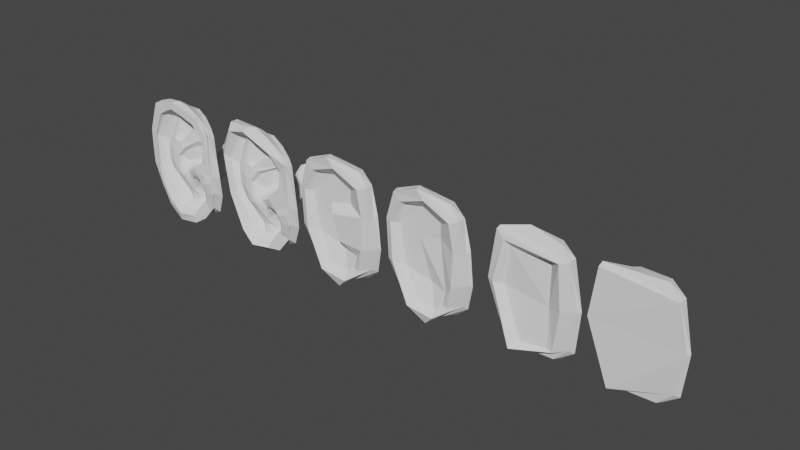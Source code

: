 # Source: Ear.blend  (saved by Blender 3.0.42; exported with 4.5.12 LTS)
import bpy
from mathutils import Matrix  # noqa: F401  (used for matrix-valued properties, if any)

bpy.ops.wm.read_factory_settings(use_empty=True)
scene = bpy.context.scene
scene.name = 'Scene'

# ---- collections
col_collection = bpy.data.collections.new('Collection'); scene.collection.children.link(col_collection)

# ---- world
world_world = bpy.data.worlds.new('World'); scene.world = world_world
world_world.use_nodes = True; world_world.node_tree.nodes.clear()
_N = world_world.node_tree.nodes; _L = world_world.node_tree.links
n0 = _N.new('ShaderNodeOutputWorld'); n0.name = 'World Output'; n0.location = (300, 300)
n1 = _N.new('ShaderNodeBackground'); n1.name = 'Background'; n1.location = (10, 300)
n1.inputs[0].default_value = (0.05088, 0.05088, 0.05088, 1.0)
_L.new(n1.outputs[0], n0.inputs[0])
n0.is_active_output = True
world_world.color = (0.05088, 0.05088, 0.05088)
world_world.use_sun_shadow = False
world_world.sun_shadow_jitter_overblur = 0.0

# ---- meshes
me_cube_001 = bpy.data.meshes.new('Cube.001')
me_cube_001.from_pydata([(0.2903, -0.07646, -0.813), (0.4606, -0.09839, 0.799), (0.5506, -0.1191, -0.6849), (0.7484, -0.1874, 0.805), (0.4075, 0.003937, 0.7754), (-0.2916, -0.08976, -0.6111), (0.3775, 0.04192, -0.7657), (-0.206, -0.0986, 0.656), (0.5158, -0.3148, -0.7259), (-0.2029, -0.2195, 0.6443), (-0.2332, -0.1451, -0.5714), (0.7482, -0.3237, 0.7992), (0.7418, -0.2567, 0.8386), (0.5474, -0.2213, -0.7234), (-0.04042, -0.151, -0.7621), (-0.0264, -0.1561, 0.8123), (-0.09093, -0.04247, -0.7916), (-6.94e-05, -0.04533, 0.7936), (0.576, -0.1971, 0.03832), (0.8213, -0.1388, 0.1084), (0.8198, -0.3486, 0.1477), (-0.3382, -0.1818, 0.00766), (0.664, 0.0103, -0.02984), (-0.3697, -0.1481, 0.02489), (0.8421, -0.245, 0.1272)], [], [(3, 12, 24, 19), (14, 10, 5, 16), (9, 7, 23, 21), (10, 21, 23, 5), (13, 8, 10, 14), (2, 19, 24, 13), (15, 17, 7, 9), (18, 1, 3, 19), (24, 20, 8, 13), (24, 12, 11, 20), (12, 15, 9, 11), (12, 3, 1, 15), (13, 14, 0, 2), (1, 4, 17, 15), (0, 14, 16, 6), (1, 18, 22, 4), (0, 18, 19, 2), (18, 0, 6, 22), (9, 21, 20, 11), (8, 20, 21, 10)])
_uv = me_cube_001.uv_layers.new(name='UVMap')
_uv.uv.foreach_set('vector', [0.5422, 0.778, 0.5181, 0.7966, 0.5248, 0.5402, 0.5683, 0.5378, 0.2675, 0.6824, 0.3792, 0.6402, 0.4043, 0.6718, 0.295, 0.7319, 0.4708, 0.1397, 0.5179, 0.1181, 0.5179, 0.405, 0.4946, 0.4071, 0.3792, 0.6402, 0.4946, 0.4071, 0.5179, 0.405, 0.4043, 0.6718, 0.06797, 0.5854, 0.1013, 0.5659, 0.3792, 0.6402, 0.2675, 0.6824, 0.6381, 0.2478, 0.5683, 0.5378, 0.5248, 0.5402, 0.6064, 0.2227, 0.4314, 0.04602, 0.4715, 0.01132, 0.5179, 0.1181, 0.4708, 0.1397, 0.6633, 0.5139, 0.6535, 0.8376, 0.5422, 0.778, 0.5683, 0.5378, 0.0001139, 0.2404, 0.05097, 0.2404, 0.1013, 0.5659, 0.06797, 0.5854, 0.0001139, 0.2404, 0.1283, 0.0001139, 0.1363, 0.0317, 0.05097, 0.2404, 0.1283, 0.0001139, 0.4314, 0.04602, 0.4708, 0.1397, 0.1363, 0.0317, 0.5181, 0.7966, 0.5422, 0.778, 0.6535, 0.8376, 0.7681, 0.9999, 0.6064, 0.2227, 0.7455, 0.003414, 0.7254, 0.1546, 0.6381, 0.2478, 0.6535, 0.8376, 0.7015, 0.8311, 0.7918, 0.9654, 0.7681, 0.9999, 0.7254, 0.1546, 0.7455, 0.003414, 0.7918, 0.0001139, 0.7711, 0.1997, 0.6535, 0.8376, 0.6633, 0.5139, 0.7554, 0.4965, 0.7015, 0.8311, 0.7254, 0.1546, 0.6633, 0.5139, 0.5683, 0.5378, 0.6381, 0.2478, 0.6633, 0.5139, 0.7254, 0.1546, 0.7711, 0.1997, 0.7554, 0.4965, 0.4708, 0.1397, 0.4946, 0.4071, 0.05097, 0.2404, 0.1363, 0.0317, 0.1013, 0.5659, 0.05097, 0.2404, 0.4946, 0.4071, 0.3792, 0.6402])
me_cube_001.use_remesh_fix_poles = True
me_cube_001.use_remesh_preserve_attributes = False
me_cube_001.update()
me_cube_004 = bpy.data.meshes.new('Cube.004')
me_cube_004.from_pydata([(0.2903, -0.07646, -0.813), (0.4113, -0.1121, 0.8901), (0.5506, -0.1191, -0.6849), (0.7484, -0.1874, 0.805), (-0.06071, -0.234, -0.6238), (-0.08858, -0.2759, 0.6117), (0.4541, -0.4045, -0.6922), (0.635, -0.3369, 0.7107), (0.4075, 0.003937, 0.7754), (-0.2916, -0.08976, -0.6111), (0.3775, 0.04192, -0.7657), (-0.206, -0.0986, 0.656), (0.5158, -0.3148, -0.7259), (-0.2029, -0.2195, 0.6443), (-0.2332, -0.1451, -0.5714), (0.7475, -0.3182, 0.8125), (0.3649, -0.284, -0.6108), (0.06638, -0.1563, 0.5237), (0.02172, -0.2183, -0.6064), (0.5698, -0.2673, 0.6211), (0.7418, -0.2567, 0.8386), (0.5474, -0.2213, -0.7234), (-0.04042, -0.151, -0.7621), (-0.0264, -0.1561, 0.8123), (-0.09093, -0.04247, -0.7916), (-6.94e-05, -0.04533, 0.7936), (0.576, -0.1971, 0.03832), (0.8213, -0.1388, 0.1084), (0.8198, -0.3486, 0.1477), (-0.3382, -0.1818, 0.00766), (0.664, 0.0103, -0.02984), (-0.3697, -0.1481, 0.02489), (0.7378, -0.3745, 0.1264), (-0.1395, -0.2533, -0.03509), (0.6529, -0.2461, 0.07597), (0.05183, -0.1779, -0.06057), (0.8421, -0.245, 0.1272)], [], [(6, 4, 14, 12), (6, 32, 34, 16), (3, 20, 36, 27), (22, 14, 9, 24), (13, 11, 31, 29), (14, 29, 31, 9), (21, 12, 14, 22), (2, 27, 36, 21), (5, 17, 19, 7), (32, 6, 12, 28), (23, 25, 11, 13), (5, 33, 35, 17), (26, 1, 3, 27), (7, 32, 28, 15), (4, 33, 29, 14), (5, 7, 15, 13), (32, 7, 19, 34), (16, 34, 35, 18), (33, 5, 13, 29), (19, 17, 35, 34), (4, 6, 16, 18), (36, 28, 12, 21), (36, 20, 15, 28), (20, 23, 13, 15), (20, 3, 1, 23), (21, 22, 0, 2), (1, 8, 25, 23), (0, 22, 24, 10), (1, 26, 30, 8), (35, 33, 4, 18), (0, 26, 27, 2), (26, 0, 10, 30)])
_uv = me_cube_004.uv_layers.new(name='UVMap')
_uv.uv.foreach_set('vector', [0.1317, 0.5613, 0.3092, 0.6164, 0.3885, 0.6541, 0.09687, 0.5889, 0.1317, 0.5613, 0.08032, 0.2726, 0.1387, 0.3003, 0.1802, 0.5395, 0.5905, 0.7983, 0.5688, 0.8175, 0.5493, 0.5635, 0.5926, 0.5589, 0.2783, 0.6971, 0.3885, 0.6541, 0.4128, 0.687, 0.3042, 0.7447, 0.4999, 0.1399, 0.549, 0.1165, 0.549, 0.4157, 0.5253, 0.4171, 0.3885, 0.6541, 0.5253, 0.4171, 0.549, 0.4157, 0.4128, 0.687, 0.06222, 0.6103, 0.09687, 0.5889, 0.3885, 0.6541, 0.2783, 0.6971, 0.659, 0.2576, 0.5926, 0.5589, 0.5493, 0.5635, 0.6257, 0.2329, 0.4491, 0.1524, 0.3748, 0.1918, 0.2034, 0.12, 0.1829, 0.07507, 0.08032, 0.2726, 0.1317, 0.5613, 0.09687, 0.5889, 0.0499, 0.2567, 0.4564, 0.04246, 0.4979, 0.005032, 0.549, 0.1165, 0.4999, 0.1399, 0.4491, 0.1524, 0.4349, 0.4109, 0.3518, 0.3992, 0.3748, 0.1918, 0.6957, 0.5326, 0.6919, 0.8677, 0.5905, 0.7983, 0.5926, 0.5589, 0.1829, 0.07507, 0.08032, 0.2726, 0.0499, 0.2567, 0.1518, 0.02844, 0.3092, 0.6164, 0.4349, 0.4109, 0.5253, 0.4171, 0.3885, 0.6541, 0.4491, 0.1524, 0.1829, 0.07507, 0.1518, 0.02844, 0.4999, 0.1399, 0.08032, 0.2726, 0.1829, 0.07507, 0.2034, 0.12, 0.1387, 0.3003, 0.1802, 0.5395, 0.1387, 0.3003, 0.3518, 0.3992, 0.2858, 0.5902, 0.4349, 0.4109, 0.4491, 0.1524, 0.4999, 0.1399, 0.5253, 0.4171, 0.2034, 0.12, 0.3748, 0.1918, 0.3518, 0.3992, 0.1387, 0.3003, 0.3092, 0.6164, 0.1317, 0.5613, 0.1802, 0.5395, 0.2858, 0.5902, 0.0001147, 0.2527, 0.0499, 0.2567, 0.09687, 0.5889, 0.06222, 0.6103, 0.0001147, 0.2527, 0.1436, 0.0001147, 0.1518, 0.02844, 0.0499, 0.2567, 0.1436, 0.0001147, 0.4564, 0.04246, 0.4999, 0.1399, 0.1518, 0.02844, 0.5688, 0.8175, 0.5905, 0.7983, 0.6919, 0.8677, 0.7811, 0.9999, 0.6257, 0.2329, 0.7601, 0.00502, 0.7445, 0.16, 0.659, 0.2576, 0.6919, 0.8677, 0.739, 0.8346, 0.8072, 0.9676, 0.7811, 0.9999, 0.7445, 0.16, 0.7601, 0.00502, 0.8072, 0.0001147, 0.7928, 0.2046, 0.6919, 0.8677, 0.6957, 0.5326, 0.7867, 0.5123, 0.739, 0.8346, 0.3518, 0.3992, 0.4349, 0.4109, 0.3092, 0.6164, 0.2858, 0.5902, 0.7445, 0.16, 0.6957, 0.5326, 0.5926, 0.5589, 0.659, 0.2576, 0.6957, 0.5326, 0.7445, 0.16, 0.7928, 0.2046, 0.7867, 0.5123])
me_cube_004.use_remesh_fix_poles = True
me_cube_004.use_remesh_preserve_attributes = False
me_cube_004.update()
me_cube_003 = bpy.data.meshes.new('Cube.003')
me_cube_003.from_pydata([(0.2903, -0.07646, -0.813), (0.4113, -0.1121, 0.8901), (0.5506, -0.1191, -0.6849), (0.7484, -0.1874, 0.805), (-0.06071, -0.234, -0.6238), (-0.08858, -0.2759, 0.6117), (0.4541, -0.4045, -0.6922), (0.635, -0.3369, 0.7107), (0.5177, -0.1964, -0.2831), (0.6343, -0.1978, 0.3598), (0.8516, -0.1456, 0.4073), (0.7909, -0.1319, -0.1906), (0.7715, -0.3551, 0.393), (0.7041, -0.3939, -0.1403), (-0.1382, -0.2408, 0.2041), (-0.1409, -0.2659, -0.2743), (0.6792, -0.004859, 0.2717), (0.4075, 0.003937, 0.7754), (-0.3936, -0.1468, -0.2205), (-0.2916, -0.08976, -0.6111), (0.3775, 0.04192, -0.7657), (-0.206, -0.0986, 0.656), (0.6488, 0.02545, -0.3314), (-0.3459, -0.1493, 0.2703), (0.3325, -0.1361, -0.8474), (0.4841, -0.1434, 0.9104), (0.1061, -0.335, -0.7956), (0.2681, -0.3289, 0.8291), (0.5713, -0.2292, -0.2371), (0.6704, -0.2224, 0.3792), (0.7918, -0.3609, -0.1257), (0.5158, -0.3148, -0.7259), (0.2308, -0.3008, -0.9241), (0.3733, -0.3274, 0.9652), (-0.2029, -0.2195, 0.6443), (-0.357, -0.1688, -0.2096), (-0.2332, -0.1451, -0.5714), (0.7475, -0.3182, 0.8125), (0.8478, -0.3364, 0.4212), (-0.3195, -0.1949, 0.2249), (0.2428, -0.1553, -0.3728), (-0.01359, -0.2001, -0.421), (0.4111, -0.2076, 0.2522), (0.1173, -0.1558, 0.2998), (0.598, -0.2452, -0.2135), (0.7078, -0.247, 0.3655), (0.1197, -0.2503, -0.6879), (0.3728, -0.19, 0.6673), (0.3649, -0.284, -0.6108), (0.1119, -0.161, 0.5052), (0.02172, -0.2183, -0.6064), (0.6038, -0.252, 0.6782), (0.7418, -0.2567, 0.8386), (0.5474, -0.2213, -0.7234), (-0.04042, -0.151, -0.7621), (-0.0264, -0.1561, 0.8123), (0.8197, -0.2563, -0.1628), (0.8645, -0.2337, 0.4172), (-0.09093, -0.04247, -0.7916), (-6.94e-05, -0.04533, 0.7936), (0.3999, -0.2209, 0.9611), (0.2712, -0.2015, -0.9392)], [], [(29, 25, 3, 10), (15, 4, 50, 41), (57, 52, 37, 38), (54, 36, 19, 58), (61, 32, 36, 54), (1, 9, 16, 17), (8, 0, 20, 22), (60, 25, 1, 55), (53, 56, 30, 31), (24, 28, 11, 2), (28, 29, 10, 11), (56, 57, 38, 30), (55, 59, 21, 34), (52, 3, 25, 60), (35, 39, 23, 18), (9, 8, 22, 16), (36, 35, 18, 19), (39, 34, 21, 23), (8, 9, 29, 28), (0, 8, 28, 24), (5, 14, 43, 49), (7, 27, 47, 51), (27, 5, 49, 47), (9, 1, 25, 29), (13, 6, 31, 30), (6, 26, 32, 31), (5, 27, 33, 34), (4, 15, 35, 36), (7, 12, 38, 37), (12, 13, 30, 38), (14, 5, 34, 39), (15, 14, 39, 35), (26, 4, 36, 32), (27, 7, 37, 33), (42, 47, 49, 43), (46, 40, 41, 50), (44, 45, 42, 40), (48, 44, 40, 46), (45, 51, 47, 42), (6, 13, 44, 48), (43, 14, 15, 41), (12, 7, 51, 45), (41, 40, 42, 43), (26, 6, 48, 46), (4, 26, 46, 50), (13, 12, 45, 44), (53, 31, 32, 61), (2, 53, 61, 24), (37, 52, 60, 33), (1, 17, 59, 55), (11, 10, 57, 56), (2, 11, 56, 53), (33, 60, 55, 34), (24, 61, 54, 0), (0, 54, 58, 20), (10, 3, 52, 57)])
_uv = me_cube_003.uv_layers.new(name='UVMap')
_uv.uv.foreach_set('vector', [0.7128, 0.6773, 0.7475, 0.8955, 0.6606, 0.8336, 0.6319, 0.6868, 0.4564, 0.5588, 0.3897, 0.7003, 0.3555, 0.6765, 0.3905, 0.6067, 0.004337, 0.2273, 0.1114, 0.06138, 0.1226, 0.08826, 0.05357, 0.2402, 0.3837, 0.7719, 0.4834, 0.7035, 0.5136, 0.7311, 0.4209, 0.813, 0.2421, 0.8258, 0.2561, 0.7816, 0.4834, 0.7035, 0.3837, 0.7719, 0.7782, 0.8976, 0.7308, 0.6701, 0.8088, 0.6356, 0.8205, 0.8526, 0.7495, 0.4058, 0.8154, 0.1507, 0.8566, 0.21, 0.8537, 0.4099, 0.7536, 0.9414, 0.7475, 0.8955, 0.7782, 0.8976, 0.9141, 0.9999, 0.1085, 0.7424, 0.0001281, 0.4936, 0.04604, 0.4728, 0.1438, 0.7197, 0.7765, 0.1409, 0.7284, 0.4278, 0.6357, 0.4537, 0.6988, 0.2551, 0.7284, 0.4278, 0.7128, 0.6773, 0.6319, 0.6868, 0.6357, 0.4537, 0.0001281, 0.4936, 0.004337, 0.2273, 0.05357, 0.2402, 0.04604, 0.4728, 0.448, 0.07875, 0.4841, 0.03885, 0.5439, 0.1406, 0.5004, 0.1709, 0.6418, 0.8571, 0.6606, 0.8336, 0.7475, 0.8955, 0.7536, 0.9414, 0.5633, 0.5458, 0.5582, 0.3485, 0.5824, 0.327, 0.5824, 0.5535, 0.7308, 0.6701, 0.7495, 0.4058, 0.8537, 0.4099, 0.8088, 0.6356, 0.4834, 0.7035, 0.5633, 0.5458, 0.5824, 0.5535, 0.5136, 0.7311, 0.5582, 0.3485, 0.5004, 0.1709, 0.5439, 0.1406, 0.5824, 0.327, 0.7495, 0.4058, 0.7308, 0.6701, 0.7128, 0.6773, 0.7284, 0.4278, 0.8154, 0.1507, 0.7495, 0.4058, 0.7284, 0.4278, 0.7765, 0.1409, 0.4496, 0.187, 0.4749, 0.3556, 0.3652, 0.3148, 0.364, 0.2366, 0.1634, 0.138, 0.3064, 0.102, 0.2687, 0.1785, 0.1846, 0.1694, 0.3064, 0.102, 0.4496, 0.187, 0.364, 0.2366, 0.2687, 0.1785, 0.7308, 0.6701, 0.7782, 0.8976, 0.7475, 0.8955, 0.7128, 0.6773, 0.08426, 0.481, 0.1804, 0.6912, 0.1438, 0.7197, 0.04604, 0.4728, 0.1804, 0.6912, 0.293, 0.7346, 0.2561, 0.7816, 0.1438, 0.7197, 0.4496, 0.187, 0.3064, 0.102, 0.2716, 0.0497, 0.5004, 0.1709, 0.3897, 0.7003, 0.4564, 0.5588, 0.5633, 0.5458, 0.4834, 0.7035, 0.1634, 0.138, 0.08423, 0.257, 0.05357, 0.2402, 0.1226, 0.08826, 0.08423, 0.257, 0.08426, 0.481, 0.04604, 0.4728, 0.05357, 0.2402, 0.4749, 0.3556, 0.4496, 0.187, 0.5004, 0.1709, 0.5582, 0.3485, 0.4564, 0.5588, 0.4749, 0.3556, 0.5582, 0.3485, 0.5633, 0.5458, 0.293, 0.7346, 0.3897, 0.7003, 0.4834, 0.7035, 0.2561, 0.7816, 0.3064, 0.102, 0.1634, 0.138, 0.1226, 0.08826, 0.2716, 0.0497, 0.2473, 0.3298, 0.2687, 0.1785, 0.364, 0.2366, 0.3652, 0.3148, 0.3073, 0.6941, 0.293, 0.568, 0.3905, 0.6067, 0.3555, 0.6765, 0.1614, 0.5014, 0.135, 0.2772, 0.2473, 0.3298, 0.293, 0.568, 0.229, 0.6536, 0.1614, 0.5014, 0.293, 0.568, 0.3073, 0.6941, 0.135, 0.2772, 0.1846, 0.1694, 0.2687, 0.1785, 0.2473, 0.3298, 0.1804, 0.6912, 0.08426, 0.481, 0.1614, 0.5014, 0.229, 0.6536, 0.3652, 0.3148, 0.4749, 0.3556, 0.4564, 0.5588, 0.3905, 0.6067, 0.08423, 0.257, 0.1634, 0.138, 0.1846, 0.1694, 0.135, 0.2772, 0.3905, 0.6067, 0.293, 0.568, 0.2473, 0.3298, 0.3652, 0.3148, 0.293, 0.7346, 0.1804, 0.6912, 0.229, 0.6536, 0.3073, 0.6941, 0.3897, 0.7003, 0.293, 0.7346, 0.3073, 0.6941, 0.3555, 0.6765, 0.08426, 0.481, 0.08423, 0.257, 0.135, 0.2772, 0.1614, 0.5014, 0.1085, 0.7424, 0.1438, 0.7197, 0.2561, 0.7816, 0.2421, 0.8258, 0.6988, 0.2551, 0.6647, 0.2243, 0.7642, 0.08282, 0.7765, 0.1409, 0.1226, 0.08826, 0.1114, 0.06138, 0.2656, 0.0001281, 0.2716, 0.0497, 0.7782, 0.8976, 0.8205, 0.8526, 0.9284, 0.9609, 0.9141, 0.9999, 0.6357, 0.4537, 0.6319, 0.6868, 0.5973, 0.696, 0.5826, 0.4606, 0.6988, 0.2551, 0.6357, 0.4537, 0.5826, 0.4606, 0.6647, 0.2243, 0.2716, 0.0497, 0.2656, 0.0001281, 0.448, 0.07875, 0.5004, 0.1709, 0.7765, 0.1409, 0.7642, 0.08282, 0.8831, 0.0001281, 0.8154, 0.1507, 0.8154, 0.1507, 0.8831, 0.0001281, 0.9284, 0.008676, 0.8566, 0.21, 0.6319, 0.6868, 0.6606, 0.8336, 0.6418, 0.8571, 0.5973, 0.696])
me_cube_003.use_remesh_fix_poles = True
me_cube_003.use_remesh_preserve_attributes = False
me_cube_003.update()
me_cube_002 = bpy.data.meshes.new('Cube.002')
me_cube_002.from_pydata([(0.2903, -0.07646, -0.813), (0.4113, -0.1121, 0.8901), (0.5506, -0.1191, -0.6849), (0.7484, -0.1874, 0.805), (-0.06071, -0.234, -0.6238), (-0.08858, -0.2759, 0.6117), (0.4541, -0.4045, -0.6922), (0.635, -0.3369, 0.7107), (0.5177, -0.1964, -0.2831), (0.6343, -0.1978, 0.3598), (0.8516, -0.1456, 0.4073), (0.7909, -0.1319, -0.1906), (0.7715, -0.3551, 0.393), (0.7041, -0.3939, -0.1403), (-0.1382, -0.2408, 0.2041), (-0.1409, -0.2659, -0.2743), (0.6792, -0.004859, 0.2717), (0.4075, 0.003937, 0.7754), (-0.3936, -0.1468, -0.2205), (-0.2916, -0.08976, -0.6111), (0.3775, 0.04192, -0.7657), (-0.206, -0.0986, 0.656), (0.6488, 0.02545, -0.3314), (-0.3459, -0.1493, 0.2703), (0.3325, -0.1361, -0.8474), (0.4841, -0.1434, 0.9104), (0.1061, -0.335, -0.7956), (0.2681, -0.3289, 0.8291), (0.227, -0.2776, -0.2441), (0.3172, -0.3021, 0.1431), (0.5713, -0.2292, -0.2371), (0.6704, -0.2224, 0.3792), (0.7918, -0.3609, -0.1257), (0.5158, -0.3148, -0.7259), (0.2308, -0.3008, -0.9241), (0.3733, -0.3274, 0.9652), (-0.2029, -0.2195, 0.6443), (-0.357, -0.1688, -0.2096), (-0.2332, -0.1451, -0.5714), (0.7475, -0.3182, 0.8125), (0.8478, -0.3364, 0.4212), (-0.3195, -0.1949, 0.2249), (0.2428, -0.1553, -0.3728), (-0.01359, -0.2001, -0.421), (0.4111, -0.2076, 0.2522), (0.1173, -0.1558, 0.2998), (0.598, -0.2452, -0.2135), (0.7078, -0.247, 0.3655), (0.1197, -0.2503, -0.6879), (0.3728, -0.19, 0.6673), (0.3649, -0.284, -0.6108), (0.1119, -0.161, 0.5052), (0.02172, -0.2183, -0.6064), (0.6038, -0.252, 0.6782), (0.7418, -0.2567, 0.8386), (0.5474, -0.2213, -0.7234), (-0.04042, -0.151, -0.7621), (-0.0264, -0.1561, 0.8123), (0.8197, -0.2563, -0.1628), (0.8645, -0.2337, 0.4172), (-0.09093, -0.04247, -0.7916), (-6.94e-05, -0.04533, 0.7936), (0.3999, -0.2209, 0.9611), (0.2712, -0.2015, -0.9392)], [], [(31, 25, 3, 10), (15, 4, 52, 43), (59, 54, 39, 40), (56, 38, 19, 60), (63, 34, 38, 56), (1, 9, 16, 17), (8, 0, 20, 22), (28, 15, 43, 42), (28, 29, 14, 15), (62, 25, 1, 57), (55, 58, 32, 33), (24, 30, 11, 2), (30, 31, 10, 11), (58, 59, 40, 32), (57, 61, 21, 36), (54, 3, 25, 62), (37, 41, 23, 18), (9, 8, 22, 16), (38, 37, 18, 19), (41, 36, 21, 23), (8, 9, 31, 30), (0, 8, 30, 24), (5, 14, 45, 51), (7, 27, 49, 53), (27, 5, 51, 49), (9, 1, 25, 31), (13, 6, 33, 32), (6, 26, 34, 33), (5, 27, 35, 36), (4, 15, 37, 38), (7, 12, 40, 39), (12, 13, 32, 40), (14, 5, 36, 41), (15, 14, 41, 37), (26, 4, 38, 34), (27, 7, 39, 35), (44, 49, 51, 45), (48, 42, 43, 52), (46, 47, 44, 42), (50, 46, 42, 48), (47, 53, 49, 44), (6, 13, 46, 50), (14, 29, 44, 45), (12, 7, 53, 47), (29, 28, 42, 44), (26, 6, 50, 48), (4, 26, 48, 52), (13, 12, 47, 46), (55, 33, 34, 63), (2, 55, 63, 24), (39, 54, 62, 35), (1, 17, 61, 57), (11, 10, 59, 58), (2, 11, 58, 55), (35, 62, 57, 36), (24, 63, 56, 0), (0, 56, 60, 20), (10, 3, 54, 59)])
_uv = me_cube_002.uv_layers.new(name='UVMap')
_uv.uv.foreach_set('vector', [0.7176, 0.6773, 0.7523, 0.8955, 0.6653, 0.8336, 0.6366, 0.6868, 0.1313, 0.2644, 0.2053, 0.1208, 0.2393, 0.1454, 0.2032, 0.2149, 0.5871, 0.5921, 0.4871, 0.7615, 0.4748, 0.7351, 0.5381, 0.5806, 0.2123, 0.04921, 0.1092, 0.1153, 0.07902, 0.08606, 0.1761, 0.006167, 0.3549, 0.0001286, 0.3401, 0.04338, 0.1092, 0.1153, 0.2123, 0.04921, 0.783, 0.8976, 0.7356, 0.6701, 0.8135, 0.6356, 0.8253, 0.8526, 0.7543, 0.4058, 0.8201, 0.1507, 0.8613, 0.21, 0.8584, 0.4099, 0.2676, 0.3101, 0.1313, 0.2644, 0.2032, 0.2149, 0.2998, 0.2555, 0.2676, 0.3101, 0.2873, 0.4442, 0.1118, 0.4764, 0.1313, 0.2644, 0.7583, 0.9414, 0.7523, 0.8955, 0.783, 0.8976, 0.9188, 0.9999, 0.4837, 0.08504, 0.5871, 0.3294, 0.5421, 0.35, 0.4488, 0.1066, 0.7812, 0.1409, 0.7331, 0.4278, 0.6404, 0.4537, 0.7036, 0.2551, 0.7331, 0.4278, 0.7176, 0.6773, 0.6366, 0.6868, 0.6404, 0.4537, 0.5871, 0.3294, 0.5871, 0.5921, 0.5381, 0.5806, 0.5421, 0.35, 0.1478, 0.7598, 0.1129, 0.8025, 0.04628, 0.7014, 0.09022, 0.6686, 0.6466, 0.8571, 0.6653, 0.8336, 0.7523, 0.8955, 0.7583, 0.9414, 0.02099, 0.2765, 0.02533, 0.4841, 0.0001286, 0.5069, 0.001083, 0.268, 0.7356, 0.6701, 0.7543, 0.4058, 0.8584, 0.4099, 0.8135, 0.6356, 0.1092, 0.1153, 0.02099, 0.2765, 0.001083, 0.268, 0.07902, 0.08606, 0.02533, 0.4841, 0.09022, 0.6686, 0.04628, 0.7014, 0.0001286, 0.5069, 0.7543, 0.4058, 0.7356, 0.6701, 0.7176, 0.6773, 0.7331, 0.4278, 0.8201, 0.1507, 0.7543, 0.4058, 0.7331, 0.4278, 0.7812, 0.1409, 0.1417, 0.6504, 0.1118, 0.4764, 0.2222, 0.5234, 0.2272, 0.598, 0.4319, 0.6869, 0.2896, 0.7295, 0.3241, 0.6504, 0.4093, 0.6562, 0.2896, 0.7295, 0.1417, 0.6504, 0.2272, 0.598, 0.3241, 0.6504, 0.7356, 0.6701, 0.783, 0.8976, 0.7523, 0.8955, 0.7176, 0.6773, 0.5044, 0.3418, 0.4124, 0.134, 0.4488, 0.1066, 0.5421, 0.35, 0.4124, 0.134, 0.3025, 0.08901, 0.3401, 0.04338, 0.4488, 0.1066, 0.1417, 0.6504, 0.2896, 0.7295, 0.327, 0.7806, 0.09022, 0.6686, 0.2053, 0.1208, 0.1313, 0.2644, 0.02099, 0.2765, 0.1092, 0.1153, 0.4319, 0.6869, 0.5071, 0.5645, 0.5381, 0.5806, 0.4748, 0.7351, 0.5071, 0.5645, 0.5044, 0.3418, 0.5421, 0.35, 0.5381, 0.5806, 0.1118, 0.4764, 0.1417, 0.6504, 0.09022, 0.6686, 0.02533, 0.4841, 0.1313, 0.2644, 0.1118, 0.4764, 0.02533, 0.4841, 0.02099, 0.2765, 0.3025, 0.08901, 0.2053, 0.1208, 0.1092, 0.1153, 0.3401, 0.04338, 0.2896, 0.7295, 0.4319, 0.6869, 0.4748, 0.7351, 0.327, 0.7806, 0.3401, 0.4906, 0.3241, 0.6504, 0.2272, 0.598, 0.2222, 0.5234, 0.2875, 0.1287, 0.2998, 0.2555, 0.2032, 0.2149, 0.2393, 0.1454, 0.4279, 0.3211, 0.4558, 0.5451, 0.3401, 0.4906, 0.2998, 0.2555, 0.364, 0.1703, 0.4279, 0.3211, 0.2998, 0.2555, 0.2875, 0.1287, 0.4558, 0.5451, 0.4093, 0.6562, 0.3241, 0.6504, 0.3401, 0.4906, 0.4124, 0.134, 0.5044, 0.3418, 0.4279, 0.3211, 0.364, 0.1703, 0.1118, 0.4764, 0.2873, 0.4442, 0.3401, 0.4906, 0.2222, 0.5234, 0.5071, 0.5645, 0.4319, 0.6869, 0.4093, 0.6562, 0.4558, 0.5451, 0.2873, 0.4442, 0.2676, 0.3101, 0.2998, 0.2555, 0.3401, 0.4906, 0.3025, 0.08901, 0.4124, 0.134, 0.364, 0.1703, 0.2875, 0.1287, 0.2053, 0.1208, 0.3025, 0.08901, 0.2875, 0.1287, 0.2393, 0.1454, 0.5044, 0.3418, 0.5071, 0.5645, 0.4558, 0.5451, 0.4279, 0.3211, 0.4837, 0.08504, 0.4488, 0.1066, 0.3401, 0.04338, 0.3549, 0.0001286, 0.7036, 0.2551, 0.6695, 0.2243, 0.769, 0.08282, 0.7812, 0.1409, 0.4748, 0.7351, 0.4871, 0.7615, 0.3354, 0.8302, 0.327, 0.7806, 0.783, 0.8976, 0.8253, 0.8526, 0.9332, 0.9609, 0.9188, 0.9999, 0.6404, 0.4537, 0.6366, 0.6868, 0.602, 0.696, 0.5874, 0.4606, 0.7036, 0.2551, 0.6404, 0.4537, 0.5874, 0.4606, 0.6695, 0.2243, 0.327, 0.7806, 0.3354, 0.8302, 0.1478, 0.7598, 0.09022, 0.6686, 0.7812, 0.1409, 0.769, 0.08282, 0.8878, 0.0001286, 0.8201, 0.1507, 0.8201, 0.1507, 0.8878, 0.0001286, 0.9332, 0.008676, 0.8613, 0.21, 0.6366, 0.6868, 0.6653, 0.8336, 0.6466, 0.8571, 0.602, 0.696])
me_cube_002.use_remesh_fix_poles = True
me_cube_002.use_remesh_preserve_attributes = False
me_cube_002.update()
me_cube_019 = bpy.data.meshes.new('Cube.019')
me_cube_019.from_pydata([(-0.1421, -0.219, -0.5206), (-0.2571, -0.2518, -0.212), (-0.1527, -0.2295, 0.4393), (0.2133, -0.09226, -0.866), (0.1536, -0.08248, 0.8408), (0.51, 0.05059, -0.5878), (0.7523, 0.07043, -0.1524), (0.6261, 0.01755, 0.7609), (-0.248, -0.07583, -0.7175), (-0.4058, -0.1654, -0.1059), (-0.3091, -0.136, 0.5262), (0.1556, 0.0099, -0.908), (0.1345, -0.02776, 0.8297), (0.5275, 0.1213, -0.6722), (0.642, 0.09126, 0.757), (0.7208, -0.009842, -0.1338), (-0.1322, -0.2767, -0.2377), (-0.1247, -0.2426, 0.1097), (0.2981, -0.4027, -0.791), (0.3602, -0.2688, 0.9806), (0.7045, -0.3942, -0.08665), (0.07229, -0.323, -0.7964), (-0.05953, -0.2096, 0.7828), (0.4639, -0.416, -0.5941), (0.7154, -0.3377, 0.8353), (-0.1979, -0.1851, -0.5463), (-0.05513, -0.2132, -0.8423), (-0.2898, -0.232, 0.5508), (0.2647, -0.2008, -0.9439), (-0.02321, -0.3008, 0.6876), (0.4225, -0.3403, 0.905), (0.5274, -0.2312, -0.7591), (0.7541, -0.2465, 0.9449), (0.8655, -0.2584, -0.08589), (0.04068, -0.2719, -0.02783), (0.1968, -0.2459, -0.1111), (0.03484, -0.03325, 0.3679), (0.2018, 0.7737, 0.04023), (0.01347, -0.05637, 0.1479), (0.1938, -0.2184, -0.6369), (0.6105, -0.2075, -0.1107), (0.331, -0.1424, -0.5237), (0.5913, -0.1327, 0.7275), (0.2108, -0.08924, 0.599), (0.3503, -0.1182, 0.7033), (0.1541, -0.1182, 0.089), (0.2513, 0.7481, 0.1039), (0.2609, -0.16, 0.04353), (0.3558, -0.2423, 0.1352), (0.2753, -0.1836, 0.2599), (0.5796, -0.294, 0.3243), (0.3605, -0.2049, 0.3462), (0.4298, -0.2124, 0.3813), (0.4549, -0.3076, 0.217), (0.2362, -0.2925, -0.1556), (0.4715, -0.3026, -0.108), (0.3565, -0.3254, -0.1434), (0.2246, -0.1819, -0.5159), (0.3022, -0.1636, -0.4593), (0.05418, -0.1633, -0.6426), (-0.04208, -0.09048, 0.122), (0.08233, -0.1446, 0.02592), (0.1558, -0.2523, -0.08986), (-0.03284, -0.06117, 0.423), (0.06097, -0.1084, -0.2097), (0.189, -0.1736, 0.0053), (0.2823, -0.2482, 0.3062), (0.3632, -0.3034, 0.1661), (0.2676, -0.3139, -0.1682), (0.1624, -0.1751, -0.4934), (0.8668, -0.1626, -0.08783), (0.7841, -0.1006, 0.9276), (0.2883, -0.1961, 0.964), (0.5227, -0.1123, -0.7279), (0.1761, 0.8167, -0.09855), (0.3459, 0.687, 0.0718), (0.3627, 0.7151, 0.03382), (0.3589, 0.7471, -0.05754), (0.288, 0.8294, -0.1377), (0.2093, 0.8442, -0.1373), (-0.1898, -0.1485, -0.6466), (-0.2972, -0.2282, -0.08385), (-0.0968, -0.2098, -0.5769), (0.05991, -0.1142, 0.6044), (0.4493, -0.1775, 0.7979), (0.3582, -0.2655, 0.3431), (0.4721, -0.2752, 0.4253), (-0.003091, -0.05566, -0.5482), (0.02529, 0.03096, -0.5143), (0.1486, -0.1693, -0.2606), (0.1499, -0.224, -0.2385), (0.0797, -0.01249, -0.5157), (0.05112, -0.1132, -0.5739), (0.1574, -0.2109, -0.41), (0.1436, -0.1591, -0.3958), (-0.01245, 0.01233, -0.4626), (-0.04011, -0.0808, -0.5221), (0.0986, -0.2362, -0.1756), (0.1129, -0.1739, -0.2081), (-0.03999, -0.1199, -0.2731), (-0.005165, -0.06555, -0.2349), (0.0008525, -0.2207, -0.1783), (-0.06108, -0.2621, -0.1834), (0.08562, -0.002027, -0.2137), (0.1228, 0.08816, -0.5002), (0.06314, 0.1218, -0.5041), (0.02686, 0.1024, -0.4541), (0.1657, -0.04262, -0.2681), (0.1608, -0.0359, -0.3904), (0.152, -0.0453, -0.2242), (0.03325, 0.05429, -0.2523), (0.157, 0.6059, -0.2551), (0.1815, 0.5802, -0.09792), (0.3425, 0.5246, -0.09369), (0.3416, 0.5408, -0.1966), (0.2752, 0.612, -0.2868), (0.1914, 0.628, -0.2883), (0.3256, 0.4978, -0.05737), (0.2308, 0.5623, -0.03367), (0.1603, 0.2147, -0.2107), (0.2085, 0.3931, -0.1528), (0.1596, 0.4066, -0.2185), (0.1088, 0.2364, -0.2661), (0.1371, 0.4098, -0.385), (0.08837, 0.243, -0.4455), (0.2372, 0.1605, -0.2217), (0.2988, 0.3318, -0.1655), (0.3165, 0.3523, -0.2061), (0.2525, 0.1762, -0.2639), (0.2501, 0.1754, -0.3772), (0.3162, 0.3528, -0.3151), (0.2529, 0.4099, -0.4179), (0.1952, 0.2413, -0.4833), (0.1223, 0.2594, -0.4877), (0.1718, 0.426, -0.4224), (0.7682, 0.07757, 0.3598), (0.7363, -0.002936, 0.3683), (0.9565, -0.2302, 0.5338), (0.8334, -0.3562, 0.4579), (0.7073, -0.1758, 0.2888), (0.6905, -0.2748, -0.1154), (0.3971, -0.2622, -0.5675), (0.1829, -0.2141, -0.03974), (0.06609, -0.208, 0.003748), (0.06222, -0.2478, -0.7174), (0.6425, -0.1971, 0.7772), (-0.07969, -0.1637, 0.1284), (-0.1166, -0.1315, 0.4436), (-0.004333, -0.1948, 0.6626), (0.2444, -0.3165, -0.7092), (0.4163, -0.2415, 0.8769), (0.43, -0.3289, 0.02471), (0.5641, -0.3055, 0.08071), (0.3388, -0.3217, -0.01035), (0.2401, -0.2188, -0.03477), (0.3086, -0.2892, -0.01873), (0.9348, -0.1389, 0.5183), (0.302, 0.7127, 0.09378), (-0.04684, -0.1863, -0.2424), (-0.004072, -0.156, -0.194), (-0.0643, -0.1564, -0.5451), (0.08435, -0.1389, -0.2082), (0.1214, -0.0278, -0.2161), (0.2806, 0.5267, -0.04048), (0.2558, 0.3595, -0.1536), (0.201, 0.1846, -0.2114), (0.8097, -0.2384, 0.3707), (-0.3731, -0.1158, -0.4124), (-0.2898, -0.1835, -0.3659), (0.1427, 0.8, -0.02984), (-0.2738, -0.2136, -0.3798), (-0.1827, -0.2439, -0.3789), (-0.08574, -0.09579, -0.3969), (-0.0548, -0.02167, -0.3481), (-0.1241, -0.2325, -0.3793), (-0.0162, 0.08316, -0.3539), (0.123, 0.5978, -0.1772), (0.05234, 0.2445, -0.3565), (0.1021, 0.413, -0.3025), (-0.1011, -0.1686, -0.3916), (0.1259, -0.2184, 0.8976), (-0.06607, -0.06243, 0.7366), (-0.04909, -0.1325, 0.753), (-0.2307, -0.1063, 0.616), (-0.2188, -0.1658, 0.6311), (0.7075, -0.0415, 0.8468), (0.2554, -0.1231, 0.9122), (0.7947, -0.08616, -0.1105), (0.5564, -0.03922, -0.5766), (0.8386, -0.0708, 0.4454), (0.1543, -0.2561, 0.8613)], [], [(174, 179, 158, 102), (3, 28, 26, 80), (168, 167, 8, 80), (47, 48, 49, 45), (80, 8, 11, 3), (184, 183, 10, 27), (3, 11, 13, 5), (72, 19, 32, 71), (20, 33, 137, 138), (136, 135, 14, 7), (5, 13, 6, 15), (171, 174, 102, 16), (187, 15, 136, 189), (156, 137, 33, 70), (70, 33, 31, 73), (186, 72, 71, 185), (84, 86, 50, 42), (27, 10, 9, 81), (52, 86, 84, 44), (30, 19, 190, 29), (7, 14, 12, 4), (138, 137, 32, 24), (159, 100, 64, 161), (29, 22, 27, 2), (110, 122, 119, 103), (134, 116, 111, 123), (140, 40, 41, 141), (142, 65, 61, 143), (147, 63, 83, 148), (2, 27, 81, 17), (149, 39, 59, 144), (23, 18, 28, 31), (148, 83, 84, 150), (24, 32, 19, 30), (150, 84, 42, 145), (143, 61, 60, 146), (85, 66, 67, 53), (146, 147, 2, 17), (47, 154, 155, 48), (141, 41, 39, 149), (151, 56, 55, 152), (69, 59, 39, 57), (139, 42, 50, 152), (57, 39, 41, 58), (102, 97, 62, 34), (101, 159, 161, 98), (146, 60, 63, 147), (131, 115, 116, 134), (179, 172, 99, 158), (126, 117, 113, 127), (35, 62, 97, 90), (154, 35, 54, 155), (127, 113, 114, 130), (36, 38, 45, 49), (38, 60, 61, 45), (92, 59, 69, 93), (164, 163, 117, 126), (45, 61, 65, 47), (130, 114, 115, 131), (155, 153, 67, 48), (49, 66, 63, 36), (144, 59, 96, 160), (48, 67, 66, 49), (52, 44, 43, 51), (5, 188, 73, 3), (4, 12, 181, 182), (154, 142, 62, 35), (93, 69, 68, 54), (116, 79, 74, 111), (176, 169, 37, 112), (36, 63, 60, 38), (115, 78, 79, 116), (87, 96, 59, 92), (117, 75, 76, 113), (86, 85, 53, 50), (113, 76, 77, 114), (170, 168, 80, 25), (114, 77, 78, 115), (44, 84, 83, 43), (112, 37, 46, 118), (172, 173, 100, 99), (163, 157, 75, 117), (54, 35, 90, 93), (88, 87, 92, 91), (25, 80, 82, 0), (95, 96, 87, 88), (89, 90, 97, 98), (91, 104, 105, 88), (90, 89, 94, 93), (98, 97, 102, 101), (98, 109, 107, 89), (88, 105, 106, 95), (91, 92, 93, 94), (173, 175, 110, 100), (158, 159, 101, 102), (94, 108, 104, 91), (161, 162, 109, 98), (109, 125, 128, 107), (104, 132, 133, 105), (89, 107, 108, 94), (175, 177, 122, 110), (105, 133, 124, 106), (178, 176, 112, 121), (100, 110, 103, 64), (177, 178, 121, 122), (164, 165, 119, 120), (107, 128, 129, 108), (134, 133, 132, 131), (108, 129, 132, 104), (123, 124, 133, 134), (127, 128, 125, 126), (120, 119, 122, 121), (162, 165, 125, 109), (103, 119, 165, 162), (64, 103, 162, 161), (99, 100, 159, 158), (118, 46, 157, 163), (126, 125, 165, 164), (21, 144, 160, 82), (47, 65, 142, 154), (120, 118, 163, 164), (141, 149, 18, 23), (128, 127, 130, 129), (174, 82, 160, 179), (67, 153, 151, 53), (187, 188, 5, 15), (121, 112, 118, 120), (53, 151, 152, 50), (2, 147, 148, 29), (145, 42, 139, 166), (40, 139, 152, 55), (24, 145, 166, 138), (30, 150, 145, 24), (34, 143, 146, 17), (20, 140, 141, 23), (71, 32, 137, 156), (15, 6, 135, 136), (43, 83, 85, 51), (17, 81, 102, 34), (41, 40, 55, 58), (62, 142, 143, 34), (20, 23, 31, 33), (138, 166, 140, 20), (54, 68, 153, 155), (82, 80, 26, 21), (124, 123, 178, 177), (123, 111, 176, 178), (106, 124, 177, 175), (95, 106, 175, 173), (96, 95, 173, 172), (1, 81, 168, 170), (111, 74, 169, 176), (160, 96, 172, 179), (0, 82, 174, 171), (81, 9, 167, 168), (166, 139, 40, 140), (171, 170, 25, 0), (21, 26, 28, 18), (63, 66, 85, 83), (68, 69, 57, 56), (56, 57, 58, 55), (4, 182, 22, 180), (153, 68, 56, 151), (18, 149, 144, 21), (171, 16, 1, 170), (16, 102, 81, 1), (182, 181, 183, 184), (22, 182, 184, 27), (131, 132, 129, 130), (51, 85, 86, 52), (28, 3, 73, 31), (148, 150, 30, 29), (72, 186, 4, 180), (189, 136, 7, 185), (156, 189, 185, 71), (70, 73, 188, 187), (4, 186, 185, 7), (70, 187, 189, 156), (180, 190, 19, 72), (180, 22, 29, 190)])
_uv = me_cube_019.uv_layers.new(name='UVMap')
_uv.uv.foreach_set('vector', [0.3925, 0.5019, 0.3609, 0.5036, 0.3496, 0.4457, 0.3681, 0.405, 0.8668, 0.02262, 0.9135, 0.0001794, 0.9043, 0.1001, 0.8709, 0.1705, 0.8998, 0.2727, 0.8633, 0.2759, 0.8318, 0.168, 0.8709, 0.1705, 0.25, 0.3005, 0.2146, 0.2772, 0.2408, 0.2416, 0.2812, 0.2864, 0.8709, 0.1705, 0.8318, 0.168, 0.8322, 0.02775, 0.8668, 0.02262, 0.4131, 0.2797, 0.3928, 0.2785, 0.3936, 0.2378, 0.4247, 0.2442, 0.6963, 0.5255, 0.6643, 0.5487, 0.6263, 0.4099, 0.6567, 0.3898, 0.4863, 0.4532, 0.5151, 0.4655, 0.5448, 0.5683, 0.511, 0.5833, 0.8314, 0.2121, 0.7681, 0.1941, 0.7674, 0.0001794, 0.8213, 0.0324, 0.4434, 0.7313, 0.415, 0.7371, 0.4112, 0.5981, 0.4357, 0.5902, 0.6567, 0.3898, 0.6263, 0.4099, 0.6482, 0.2237, 0.676, 0.2198, 0.9351, 0.2494, 0.9513, 0.2381, 0.9998, 0.2842, 0.971, 0.2803, 0.7079, 0.206, 0.676, 0.2198, 0.6645, 0.05968, 0.7005, 0.03196, 0.7368, 0.005099, 0.7674, 0.0001794, 0.7681, 0.1941, 0.7382, 0.1934, 0.7382, 0.1934, 0.7681, 0.1941, 0.7547, 0.429, 0.7168, 0.4226, 0.458, 0.4502, 0.4863, 0.4532, 0.511, 0.5833, 0.4785, 0.5866, 0.186, 0.06822, 0.1689, 0.1824, 0.1349, 0.2117, 0.1397, 0.08823, 0.4247, 0.2442, 0.3936, 0.2378, 0.4071, 0.02322, 0.4474, 0.03766, 0.1918, 0.1838, 0.1689, 0.1824, 0.186, 0.06822, 0.2161, 0.1048, 0.5543, 0.4666, 0.5151, 0.4655, 0.4894, 0.3994, 0.4869, 0.3176, 0.4357, 0.5902, 0.4112, 0.5981, 0.4088, 0.4204, 0.4269, 0.4218, 0.6259, 0.6952, 0.5617, 0.7005, 0.5448, 0.5683, 0.5864, 0.5681, 0.3256, 0.4381, 0.3169, 0.4627, 0.3044, 0.4486, 0.2985, 0.4408, 0.4869, 0.3176, 0.4475, 0.3415, 0.4247, 0.2442, 0.4733, 0.2212, 0.8981, 0.5756, 0.8956, 0.6406, 0.8685, 0.6408, 0.8736, 0.5627, 0.7262, 0.6804, 0.7219, 0.7529, 0.7056, 0.7514, 0.7104, 0.679, 0.0476, 0.3498, 0.08531, 0.3511, 0.1657, 0.5029, 0.1234, 0.5291, 0.2661, 0.3372, 0.2686, 0.3162, 0.3028, 0.3062, 0.3111, 0.3279, 0.3565, 0.184, 0.3266, 0.1935, 0.3019, 0.1383, 0.329, 0.111, 0.4733, 0.2212, 0.4247, 0.2442, 0.4474, 0.03766, 0.5008, 0.1139, 0.1644, 0.607, 0.2042, 0.5655, 0.2629, 0.572, 0.2489, 0.6166, 0.8314, 0.4017, 0.8214, 0.4899, 0.7431, 0.5283, 0.7547, 0.429, 0.329, 0.111, 0.3019, 0.1383, 0.186, 0.06822, 0.1985, 0.03722, 0.5864, 0.5681, 0.5448, 0.5683, 0.5151, 0.4655, 0.5543, 0.4666, 0.1985, 0.03722, 0.186, 0.06822, 0.1397, 0.08823, 0.1226, 0.06337, 0.3111, 0.3279, 0.3028, 0.3062, 0.3318, 0.2715, 0.356, 0.2797, 0.2046, 0.2121, 0.226, 0.2235, 0.1957, 0.2675, 0.1697, 0.2493, 0.356, 0.2797, 0.3565, 0.184, 0.3925, 0.1775, 0.3851, 0.2959, 0.25, 0.3005, 0.2463, 0.3311, 0.2124, 0.328, 0.2146, 0.2772, 0.1234, 0.5291, 0.1657, 0.5029, 0.2042, 0.5655, 0.1644, 0.607, 0.1696, 0.3104, 0.1862, 0.3678, 0.1485, 0.3523, 0.129, 0.2863, 0.2319, 0.5071, 0.2629, 0.572, 0.2042, 0.5655, 0.2063, 0.5103, 0.07993, 0.2099, 0.1397, 0.08823, 0.1349, 0.2117, 0.129, 0.2863, 0.2063, 0.5103, 0.2042, 0.5655, 0.1657, 0.5029, 0.1795, 0.4847, 0.5365, 0.01228, 0.594, 0.02061, 0.6103, 0.05426, 0.5663, 0.07197, 0.3334, 0.4154, 0.3256, 0.4381, 0.2985, 0.4408, 0.2876, 0.4292, 0.356, 0.2797, 0.3318, 0.2715, 0.3266, 0.1935, 0.3565, 0.184, 0.7496, 0.6813, 0.7485, 0.7517, 0.7219, 0.7529, 0.7262, 0.6804, 0.3609, 0.5036, 0.3358, 0.5012, 0.3347, 0.4649, 0.3496, 0.4457, 0.8333, 0.6948, 0.8359, 0.7612, 0.8203, 0.763, 0.8174, 0.6962, 0.6259, 0.04828, 0.6103, 0.05426, 0.594, 0.02061, 0.6151, 0.0001794, 0.2463, 0.3311, 0.2523, 0.3654, 0.2276, 0.3793, 0.2124, 0.328, 0.8174, 0.6962, 0.8203, 0.763, 0.7898, 0.75, 0.7874, 0.6823, 0.3098, 0.2159, 0.3157, 0.2648, 0.2812, 0.2864, 0.2408, 0.2416, 0.3157, 0.2648, 0.3318, 0.2715, 0.3028, 0.3062, 0.2812, 0.2864, 0.2727, 0.5418, 0.2629, 0.572, 0.2319, 0.5071, 0.2372, 0.4773, 0.8498, 0.7017, 0.8519, 0.7701, 0.8359, 0.7612, 0.8333, 0.6948, 0.2812, 0.2864, 0.3028, 0.3062, 0.2686, 0.3162, 0.25, 0.3005, 0.7874, 0.6823, 0.7898, 0.75, 0.7485, 0.7517, 0.7496, 0.6813, 0.2124, 0.328, 0.1977, 0.3249, 0.1957, 0.2675, 0.2146, 0.2772, 0.2408, 0.2416, 0.226, 0.2235, 0.3266, 0.1935, 0.3098, 0.2159, 0.2489, 0.6166, 0.2629, 0.572, 0.3092, 0.529, 0.3252, 0.5547, 0.2146, 0.2772, 0.1957, 0.2675, 0.226, 0.2235, 0.2408, 0.2416, 0.1918, 0.1838, 0.2161, 0.1048, 0.2548, 0.1383, 0.2063, 0.1907, 0.6567, 0.3898, 0.6891, 0.3778, 0.7168, 0.4226, 0.6963, 0.5255, 0.4269, 0.4218, 0.4088, 0.4204, 0.3972, 0.347, 0.4215, 0.3474, 0.2463, 0.3311, 0.2661, 0.3372, 0.2716, 0.3635, 0.2523, 0.3654, 0.2372, 0.4773, 0.2319, 0.5071, 0.2136, 0.3807, 0.2276, 0.3793, 0.7219, 0.7529, 0.7198, 0.8369, 0.7011, 0.8355, 0.7056, 0.7514, 0.6806, 0.7613, 0.6768, 0.8422, 0.6465, 0.8487, 0.65, 0.7714, 0.3098, 0.2159, 0.3266, 0.1935, 0.3318, 0.2715, 0.3157, 0.2648, 0.7485, 0.7517, 0.7458, 0.8354, 0.7198, 0.8369, 0.7219, 0.7529, 0.2961, 0.5236, 0.3092, 0.529, 0.2629, 0.572, 0.2727, 0.5418, 0.8359, 0.7612, 0.838, 0.8361, 0.8216, 0.8377, 0.8203, 0.763, 0.1689, 0.1824, 0.2046, 0.2121, 0.1697, 0.2493, 0.1349, 0.2117, 0.8203, 0.763, 0.8216, 0.8377, 0.7904, 0.8302, 0.7898, 0.75, 0.9089, 0.2647, 0.8998, 0.2727, 0.8709, 0.1705, 0.8934, 0.2051, 0.7898, 0.75, 0.7904, 0.8302, 0.7458, 0.8354, 0.7485, 0.7517, 0.2161, 0.1048, 0.186, 0.06822, 0.3019, 0.1383, 0.2548, 0.1383, 0.8948, 0.7694, 0.8981, 0.8468, 0.8717, 0.8545, 0.8699, 0.7788, 0.3358, 0.5012, 0.3194, 0.4877, 0.3169, 0.4627, 0.3347, 0.4649, 0.8519, 0.7701, 0.8535, 0.8453, 0.838, 0.8361, 0.8359, 0.7612, 0.2276, 0.3793, 0.2523, 0.3654, 0.259, 0.4201, 0.2372, 0.4773, 0.2951, 0.5045, 0.2961, 0.5236, 0.2727, 0.5418, 0.2835, 0.5055, 0.8934, 0.2051, 0.8709, 0.1705, 0.9196, 0.1778, 0.9181, 0.2025, 0.3055, 0.5034, 0.3092, 0.529, 0.2961, 0.5236, 0.2951, 0.5045, 0.2691, 0.4423, 0.259, 0.4201, 0.2936, 0.3995, 0.2876, 0.4292, 0.2835, 0.5055, 0.2908, 0.4941, 0.2937, 0.4956, 0.2951, 0.5045, 0.259, 0.4201, 0.2691, 0.4423, 0.2538, 0.4782, 0.2372, 0.4773, 0.2876, 0.4292, 0.2936, 0.3995, 0.3681, 0.405, 0.3334, 0.4154, 0.2876, 0.4292, 0.2895, 0.4627, 0.2855, 0.4674, 0.2691, 0.4423, 0.2951, 0.5045, 0.2937, 0.4956, 0.2978, 0.494, 0.3055, 0.5034, 0.2835, 0.5055, 0.2727, 0.5418, 0.2372, 0.4773, 0.2538, 0.4782, 0.3194, 0.4877, 0.3043, 0.4875, 0.3034, 0.4762, 0.3169, 0.4627, 0.3496, 0.4457, 0.3256, 0.4381, 0.3334, 0.4154, 0.3681, 0.405, 0.2538, 0.4782, 0.2811, 0.4822, 0.2908, 0.4941, 0.2835, 0.5055, 0.2985, 0.4408, 0.2939, 0.464, 0.2895, 0.4627, 0.2876, 0.4292, 0.8486, 0.5542, 0.8374, 0.6293, 0.8216, 0.6322, 0.8336, 0.5542, 0.742, 0.5774, 0.7467, 0.6295, 0.7252, 0.6278, 0.7196, 0.582, 0.2691, 0.4423, 0.2855, 0.4674, 0.2811, 0.4822, 0.2538, 0.4782, 0.6634, 0.5748, 0.6792, 0.6296, 0.6477, 0.6434, 0.6263, 0.5828, 0.7196, 0.582, 0.7252, 0.6278, 0.709, 0.6239, 0.6992, 0.5763, 0.6848, 0.6892, 0.6806, 0.7613, 0.65, 0.7714, 0.6546, 0.7029, 0.3169, 0.4627, 0.3034, 0.4762, 0.2988, 0.467, 0.3044, 0.4486, 0.6792, 0.6296, 0.6848, 0.6892, 0.6546, 0.7029, 0.6477, 0.6434, 0.8498, 0.7017, 0.8519, 0.6345, 0.8685, 0.6408, 0.8684, 0.7086, 0.8336, 0.5542, 0.8216, 0.6322, 0.7861, 0.623, 0.7925, 0.5491, 0.7262, 0.6804, 0.7252, 0.6278, 0.7467, 0.6295, 0.7496, 0.6813, 0.7925, 0.5491, 0.7861, 0.623, 0.7467, 0.6295, 0.742, 0.5774, 0.7104, 0.679, 0.709, 0.6239, 0.7252, 0.6278, 0.7262, 0.6804, 0.8174, 0.6962, 0.8216, 0.6322, 0.8374, 0.6293, 0.8333, 0.6948, 0.8684, 0.7086, 0.8685, 0.6408, 0.8956, 0.6406, 0.8947, 0.7003, 0.8599, 0.5574, 0.8519, 0.6345, 0.8374, 0.6293, 0.8486, 0.5542, 0.8736, 0.5627, 0.8685, 0.6408, 0.8519, 0.6345, 0.8599, 0.5574, 0.3044, 0.4486, 0.2988, 0.467, 0.2939, 0.464, 0.2985, 0.4408, 0.3347, 0.4649, 0.3169, 0.4627, 0.3256, 0.4381, 0.3496, 0.4457, 0.8699, 0.7788, 0.8717, 0.8545, 0.8535, 0.8453, 0.8519, 0.7701, 0.8333, 0.6948, 0.8374, 0.6293, 0.8519, 0.6345, 0.8498, 0.7017, 0.2312, 0.662, 0.2489, 0.6166, 0.3252, 0.5547, 0.3407, 0.5813, 0.25, 0.3005, 0.2686, 0.3162, 0.2661, 0.3372, 0.2463, 0.3311, 0.8684, 0.7086, 0.8699, 0.7788, 0.8519, 0.7701, 0.8498, 0.7017, 0.1234, 0.5291, 0.1644, 0.607, 0.1251, 0.6483, 0.06131, 0.557, 0.8216, 0.6322, 0.8174, 0.6962, 0.7874, 0.6823, 0.7861, 0.623, 0.3925, 0.5019, 0.3407, 0.5813, 0.3252, 0.5547, 0.3609, 0.5036, 0.1957, 0.2675, 0.1977, 0.3249, 0.1696, 0.3104, 0.1697, 0.2493, 0.7079, 0.206, 0.6891, 0.3778, 0.6567, 0.3898, 0.676, 0.2198, 0.8947, 0.7003, 0.8948, 0.7694, 0.8699, 0.7788, 0.8684, 0.7086, 0.1697, 0.2493, 0.1696, 0.3104, 0.129, 0.2863, 0.1349, 0.2117, 0.3925, 0.1775, 0.3565, 0.184, 0.329, 0.111, 0.3531, 0.07984, 0.1226, 0.06337, 0.1397, 0.08823, 0.07993, 0.2099, 0.04449, 0.1779, 0.08531, 0.3511, 0.07993, 0.2099, 0.129, 0.2863, 0.1485, 0.3523, 0.08715, 0.0168, 0.1226, 0.06337, 0.04449, 0.1779, 0.006836, 0.1413, 0.1991, 0.0001794, 0.1985, 0.03722, 0.1226, 0.06337, 0.08715, 0.0168, 0.3248, 0.3529, 0.3111, 0.3279, 0.356, 0.2797, 0.3851, 0.2959, 0.0001794, 0.3468, 0.0476, 0.3498, 0.1234, 0.5291, 0.06131, 0.557, 0.511, 0.5833, 0.5448, 0.5683, 0.5617, 0.7005, 0.5268, 0.7056, 0.676, 0.2198, 0.6482, 0.2237, 0.6389, 0.06326, 0.6645, 0.05968, 0.2548, 0.1383, 0.3019, 0.1383, 0.2046, 0.2121, 0.2063, 0.1907, 0.5008, 0.1139, 0.4474, 0.03766, 0.5365, 0.01228, 0.5663, 0.07197, 0.1657, 0.5029, 0.08531, 0.3511, 0.1485, 0.3523, 0.1795, 0.4847, 0.2716, 0.3635, 0.2661, 0.3372, 0.3111, 0.3279, 0.3248, 0.3529, 0.8314, 0.2121, 0.8314, 0.4017, 0.7547, 0.429, 0.7681, 0.1941, 0.006836, 0.1413, 0.04449, 0.1779, 0.0476, 0.3498, 0.0001794, 0.3468, 0.2276, 0.3793, 0.2136, 0.3807, 0.1977, 0.3249, 0.2124, 0.328, 0.9196, 0.1778, 0.8709, 0.1705, 0.9043, 0.1001, 0.9532, 0.08471, 0.709, 0.6239, 0.7104, 0.679, 0.6848, 0.6892, 0.6792, 0.6296, 0.7104, 0.679, 0.7056, 0.7514, 0.6806, 0.7613, 0.6848, 0.6892, 0.6992, 0.5763, 0.709, 0.6239, 0.6792, 0.6296, 0.6634, 0.5748, 0.3055, 0.5034, 0.2978, 0.494, 0.3043, 0.4875, 0.3194, 0.4877, 0.3092, 0.529, 0.3055, 0.5034, 0.3194, 0.4877, 0.3358, 0.5012, 0.9423, 0.307, 0.9487, 0.3492, 0.8998, 0.2727, 0.9089, 0.2647, 0.7056, 0.7514, 0.7011, 0.8355, 0.6768, 0.8422, 0.6806, 0.7613, 0.3252, 0.5547, 0.3092, 0.529, 0.3358, 0.5012, 0.3609, 0.5036, 0.9181, 0.2025, 0.9196, 0.1778, 0.9513, 0.2381, 0.9351, 0.2494, 0.9487, 0.3492, 0.9111, 0.3624, 0.8633, 0.2759, 0.8998, 0.2727, 0.04449, 0.1779, 0.07993, 0.2099, 0.08531, 0.3511, 0.0476, 0.3498, 0.9351, 0.2494, 0.9089, 0.2647, 0.8934, 0.2051, 0.9181, 0.2025, 0.9532, 0.08471, 0.9043, 0.1001, 0.9135, 0.0001794, 0.9998, 0.01679, 0.3266, 0.1935, 0.226, 0.2235, 0.2046, 0.2121, 0.3019, 0.1383, 0.2136, 0.3807, 0.2319, 0.5071, 0.2063, 0.5103, 0.1862, 0.3678, 0.1862, 0.3678, 0.2063, 0.5103, 0.1795, 0.4847, 0.1485, 0.3523, 0.4269, 0.4218, 0.4215, 0.3474, 0.4475, 0.3415, 0.4711, 0.4034, 0.1977, 0.3249, 0.2136, 0.3807, 0.1862, 0.3678, 0.1696, 0.3104, 0.1251, 0.6483, 0.1644, 0.607, 0.2489, 0.6166, 0.2312, 0.662, 0.9351, 0.2494, 0.971, 0.2803, 0.9423, 0.307, 0.9089, 0.2647, 0.971, 0.2803, 0.9998, 0.2842, 0.9487, 0.3492, 0.9423, 0.307, 0.4215, 0.3474, 0.3972, 0.347, 0.3928, 0.2785, 0.4131, 0.2797, 0.4475, 0.3415, 0.4215, 0.3474, 0.4131, 0.2797, 0.4247, 0.2442, 0.7496, 0.6813, 0.7467, 0.6295, 0.7861, 0.623, 0.7874, 0.6823, 0.2063, 0.1907, 0.2046, 0.2121, 0.1689, 0.1824, 0.1918, 0.1838, 0.7431, 0.5283, 0.6963, 0.5255, 0.7168, 0.4226, 0.7547, 0.429, 0.329, 0.111, 0.1985, 0.03722, 0.1991, 0.0001794, 0.3531, 0.07984, 0.4863, 0.4532, 0.458, 0.4502, 0.4269, 0.4218, 0.4711, 0.4034, 0.4824, 0.7184, 0.4434, 0.7313, 0.4357, 0.5902, 0.4785, 0.5866, 0.5268, 0.7056, 0.4824, 0.7184, 0.4785, 0.5866, 0.511, 0.5833, 0.7382, 0.1934, 0.7168, 0.4226, 0.6891, 0.3778, 0.7079, 0.206, 0.4269, 0.4218, 0.458, 0.4502, 0.4785, 0.5866, 0.4357, 0.5902, 0.7382, 0.1934, 0.7079, 0.206, 0.7005, 0.03196, 0.7368, 0.005099, 0.4711, 0.4034, 0.4894, 0.3994, 0.5151, 0.4655, 0.4863, 0.4532, 0.4711, 0.4034, 0.4475, 0.3415, 0.4869, 0.3176, 0.4894, 0.3994])
me_cube_019.use_remesh_fix_poles = True
me_cube_019.use_remesh_preserve_attributes = False
me_cube_019.update()
me_cube_015 = bpy.data.meshes.new('Cube.015')
me_cube_015.from_pydata([(-0.1421, -0.219, -0.5206), (-0.2571, -0.2518, -0.212), (-0.1663, -0.2326, 0.4406), (0.2133, -0.09226, -0.866), (0.1146, -0.07846, 0.8441), (0.51, 0.05059, -0.5878), (0.7506, 0.07019, -0.152), (0.555, 0.01815, 0.6806), (-0.248, -0.07583, -0.7175), (-0.4058, -0.1654, -0.1059), (-0.3112, -0.1361, 0.5349), (0.1556, 0.0099, -0.908), (0.101, -0.02397, 0.8334), (0.5275, 0.1213, -0.6722), (0.5825, 0.09155, 0.6875), (0.7165, -0.01043, -0.1331), (-0.1322, -0.2767, -0.2377), (-0.128, -0.2434, 0.1049), (0.2981, -0.4027, -0.791), (0.274, -0.2335, 0.9764), (0.6893, -0.3958, -0.08866), (0.07229, -0.323, -0.7964), (-0.0733, -0.2085, 0.8141), (0.4639, -0.416, -0.5941), (0.6145, -0.3372, 0.7256), (-0.1979, -0.1851, -0.5463), (-0.05513, -0.2132, -0.8423), (-0.2916, -0.2322, 0.5626), (0.2647, -0.2008, -0.9439), (-0.04433, -0.3005, 0.709), (0.3517, -0.3351, 0.8572), (0.5274, -0.2312, -0.7591), (0.7346, -0.1943, 0.8707), (0.8514, -0.2599, -0.08704), (0.04034, -0.272, -0.02868), (0.1968, -0.2459, -0.1111), (-0.01866, -0.04546, 0.2959), (0.2018, 0.7737, 0.04023), (-0.01077, -0.06338, 0.1045), (0.1938, -0.2184, -0.6369), (0.6009, -0.2085, -0.1115), (0.331, -0.1424, -0.5237), (0.492, -0.1303, 0.6428), (0.1616, -0.08663, 0.5838), (0.282, -0.1138, 0.6699), (0.139, -0.1232, 0.05413), (0.2513, 0.7481, 0.1039), (0.2492, -0.1627, 0.02344), (0.3283, -0.2457, 0.104), (0.2306, -0.1905, 0.2056), (0.5179, -0.2939, 0.2698), (0.2972, -0.1997, 0.3469), (0.367, -0.2049, 0.3767), (0.4055, -0.3096, 0.1815), (0.2362, -0.2925, -0.1556), (0.4666, -0.3032, -0.1077), (0.3553, -0.3256, -0.1431), (0.2246, -0.1819, -0.5159), (0.3022, -0.1636, -0.4593), (0.05418, -0.1633, -0.6426), (-0.05984, -0.09541, 0.09183), (0.07573, -0.1472, 0.009538), (0.1558, -0.2523, -0.08987), (-0.07902, -0.07096, 0.3731), (0.06097, -0.1084, -0.2097), (0.1832, -0.1756, -0.007668), (0.2248, -0.2531, 0.2612), (0.3258, -0.3067, 0.1323), (0.2675, -0.3139, -0.1682), (0.1624, -0.1751, -0.4934), (0.8552, -0.1639, -0.08846), (0.6968, -0.1001, 0.8291), (0.2795, -0.1585, 0.9326), (0.5227, -0.1123, -0.7279), (0.6104, -0.02335, 0.7179), (0.3067, -0.1073, 0.8979), (0.7757, -0.07574, -0.09603), (0.5753, -0.006794, -0.5631), (0.1761, 0.8167, -0.09855), (0.3459, 0.687, 0.0718), (0.3627, 0.7151, 0.03382), (0.3589, 0.7471, -0.05754), (0.288, 0.8294, -0.1377), (0.2093, 0.8442, -0.1373), (-0.1898, -0.1485, -0.6466), (-0.2972, -0.2282, -0.08385), (-0.0968, -0.2098, -0.5769), (0.02833, -0.1139, 0.6087), (0.3701, -0.1723, 0.7455), (0.2936, -0.2627, 0.3353), (0.4084, -0.2687, 0.3998), (-0.003091, -0.05566, -0.5482), (0.02529, 0.03096, -0.5143), (0.1486, -0.1693, -0.2606), (0.1499, -0.224, -0.2385), (0.0797, -0.01249, -0.5157), (0.05112, -0.1132, -0.5739), (0.1574, -0.2109, -0.41), (0.1436, -0.1591, -0.3958), (-0.01245, 0.01233, -0.4626), (-0.04011, -0.0808, -0.5221), (0.0986, -0.2362, -0.1756), (0.1129, -0.1739, -0.2081), (-0.03999, -0.1199, -0.2731), (-0.005165, -0.06555, -0.2349), (0.0008525, -0.2207, -0.1783), (-0.06108, -0.2621, -0.1834), (0.08562, -0.002027, -0.2137), (0.1228, 0.08816, -0.5002), (0.06314, 0.1218, -0.5041), (0.02686, 0.1024, -0.4541), (0.1657, -0.04262, -0.2681), (0.1608, -0.0359, -0.3904), (0.152, -0.0453, -0.2242), (0.03325, 0.05429, -0.2523), (0.157, 0.6059, -0.2551), (0.1815, 0.5802, -0.09792), (0.3425, 0.5246, -0.09369), (0.3416, 0.5408, -0.1966), (0.2752, 0.612, -0.2868), (0.1914, 0.628, -0.2883), (0.3256, 0.4978, -0.05737), (0.2308, 0.5623, -0.03367), (0.1603, 0.2147, -0.2107), (0.2085, 0.3931, -0.1528), (0.1596, 0.4066, -0.2185), (0.1088, 0.2364, -0.2661), (0.1371, 0.4098, -0.385), (0.08837, 0.243, -0.4455), (0.2372, 0.1605, -0.2217), (0.2988, 0.3318, -0.1655), (0.3165, 0.3523, -0.2061), (0.2525, 0.1762, -0.2639), (0.2501, 0.1754, -0.3772), (0.3162, 0.3528, -0.3151), (0.2529, 0.4099, -0.4179), (0.1952, 0.2413, -0.4833), (0.1223, 0.2594, -0.4877), (0.1718, 0.426, -0.4224), (0.7211, 0.07659, 0.3186), (0.6747, -0.004341, 0.3153), (0.8647, -0.2319, 0.4519), (0.7402, -0.3585, 0.3796), (0.6368, -0.1784, 0.2362), (0.6776, -0.2762, -0.1168), (0.3971, -0.2622, -0.5675), (0.1807, -0.2149, -0.04489), (0.06225, -0.2095, -0.00578), (0.06222, -0.2478, -0.7174), (0.5392, -0.1951, 0.678), (-0.09334, -0.1673, 0.106), (-0.1437, -0.1372, 0.427), (-0.02729, -0.1949, 0.6819), (0.2444, -0.3165, -0.7092), (0.342, -0.236, 0.8308), (0.4097, -0.33, 0.01363), (0.523, -0.3075, 0.05563), (0.3287, -0.3223, -0.01549), (0.2368, -0.2194, -0.03886), (0.3022, -0.2897, -0.02254), (0.8503, -0.1404, 0.4422), (0.751, -0.05863, 0.3692), (0.302, 0.7127, 0.09378), (-0.04684, -0.1863, -0.2424), (-0.004072, -0.156, -0.194), (-0.0643, -0.1564, -0.5451), (0.08435, -0.1389, -0.2082), (0.1214, -0.0278, -0.2161), (0.2806, 0.5267, -0.04048), (0.2558, 0.3595, -0.1536), (0.201, 0.1846, -0.2114), (0.7237, -0.241, 0.3024), (0.6731, 0.108, -0.4229), (0.6379, 0.03122, -0.3632), (-0.0507, -0.2605, 0.02276), (-0.2134, -0.2416, 0.0543), (0.7022, -0.2502, -0.4426), (0.6069, -0.4057, -0.3578), (-0.1319, -0.1817, -0.6824), (0.06424, -0.3037, -0.9183), (0.0005417, -0.1212, 0.03147), (-0.2431, -0.208, 0.4918), (0.3199, -0.3668, -0.9147), (0.3319, -0.3301, 0.9706), (-0.08168, -0.2957, 0.8036), (0.5019, -0.401, -0.6951), (0.7356, -0.3147, 0.8589), (0.7999, -0.382, -0.08681), (0.4727, -0.1739, -0.33), (0.5024, -0.2216, 0.4786), (0.1305, -0.1714, 0.4822), (0.06401, -0.1503, 0.3644), (0.3746, -0.2018, 0.6147), (0.3762, -0.2296, -0.2929), (0.2965, -0.2539, -0.3337), (0.1024, -0.1617, -0.5788), (0.1949, -0.1872, -0.5842), (0.5345, -0.269, -0.09174), (0.2341, -0.2491, -0.3335), (0.3092, -0.1608, -0.4764), (0.05336, -0.09101, 0.07565), (0.09095, -0.1093, 0.2742), (0.7118, -0.1397, -0.4309), (0.6718, -0.04229, -0.3576), (0.3317, 0.7893, -0.1087), (-0.1961, -0.2696, -0.2082), (-0.1688, -0.1996, -0.5496), (0.2303, -0.1408, 0.4638), (0.3271, -0.1561, 0.5044), (0.1091, -0.08753, -0.4655), (0.09484, -0.1595, -0.5131), (0.1699, -0.2407, -0.1774), (0.2055, -0.2583, -0.2844), (0.1221, -0.2519, -0.1317), (-0.008539, -0.2769, -0.08434), (-0.1827, -0.2638, -0.1109), (0.142, 0.02453, -0.4546), (0.3149, 0.5757, -0.2497), (0.2908, 0.3792, -0.3747), (0.228, 0.2062, -0.4387), (0.5796, -0.2551, 0.1559), (-0.0211, -0.1908, 0.03142), (0.5418, -0.271, -0.3575), (0.8465, -0.3469, 0.4251), (-0.1169, -0.2658, -0.0411), (0.4245, -0.2126, -0.2917), (0.6532, -0.3972, -0.408), (0.71, -0.3512, -0.08823), (0.1688, -0.2342, -0.06711), (0.06725, -0.2854, -0.7569), (0.6122, -0.271, 0.7156), (-0.1683, -0.1731, 0.45), (0.2713, -0.3596, -0.7501), (0.4948, -0.3054, -0.02602), (0.217, -0.2331, -0.0746), (-0.0533, -0.2242, -0.2167), (0.2191, 0.1726, -0.2165), (0.7362, 0.07347, 0.08347), (0.6976, -0.006993, 0.09186), (0.8632, -0.2455, 0.185), (0.7214, -0.3764, 0.1484), (0.6254, -0.1929, 0.06435), (0.4287, -0.3588, -0.5665), (0.05187, -0.2416, -0.01651), (-0.1139, -0.2031, 0.1079), (-0.03925, -0.2394, 0.7128), (0.3474, -0.278, 0.8639), (0.3825, -0.3278, -0.06472), (0.2979, -0.3184, -0.09157), (0.2691, -0.2915, -0.08851), (0.8584, -0.1516, 0.1794), (0.7672, -0.06644, 0.138), (0.3239, 0.6998, 0.08279), (-0.001359, -0.1911, -0.185), (-0.08055, -0.1831, -0.561), (0.09871, -0.1551, -0.2077), (0.1369, -0.03674, -0.2198), (0.3031, 0.5122, -0.04893), (0.2773, 0.3456, -0.1595), (0.76, -0.3148, 0.3559), (0.7072, -0.2577, 0.09519), (0.8276, -0.3641, 0.1713), (0.5725, -0.3581, -0.3433), (-0.03566, -0.2261, 0.02754), (0.559, -0.2621, 0.03258), (0.7409, -0.3323, 0.1363), (-0.3731, -0.1158, -0.4124), (-0.2898, -0.1835, -0.3659), (0.1427, 0.8, -0.02984), (-0.2738, -0.2136, -0.3798), (-0.1827, -0.2439, -0.3789), (-0.08574, -0.09579, -0.3969), (-0.0548, -0.02167, -0.3481), (-0.1241, -0.2325, -0.3793), (-0.0162, 0.08316, -0.3539), (0.123, 0.5978, -0.1772), (0.05234, 0.2445, -0.3565), (0.1021, 0.413, -0.3025), (-0.1011, -0.1686, -0.3916), (-0.2286, -0.23, -0.3791), (-0.1124, -0.2007, -0.3854), (0.09233, -0.2141, 0.9102), (0.396, -0.216, -0.8515), (0.583, -0.002909, 0.7001), (0.2204, -0.09806, 0.8792), (0.1428, -0.3195, 0.7871), (0.381, -0.4093, -0.6925), (0.1609, -0.1255, 0.7314), (0.2643, -0.1607, -0.5946), (0.3625, -0.2772, 0.341), (0.4615, -0.3018, 0.2255), (0.4109, -0.3144, -0.1254), (0.2634, -0.1728, -0.4876), (0.368, -0.1023, -0.797), (0.1617, -0.1618, 0.9098), (0.7461, -0.04308, -0.1146), (0.5426, 0.0219, -0.5755), (0.2132, -0.09327, 0.6472), (0.3392, -0.2099, 0.3456), (0.7129, -0.03148, 0.3423), (0.4664, -0.3188, 0.03464), (0.3226, -0.2697, -0.6527), (0.1455, -0.215, 0.7714), (0.6549, -0.005538, -0.3604), (0.2779, -0.1482, 0.4852), (0.3364, -0.2418, -0.3133), (0.2521, -0.174, -0.5303), (0.4109, -0.3839, -0.8049), (0.1139, -0.3134, 0.9001), (0.1416, -0.2594, 0.7977), (0.35, -0.3592, -0.6583), (0.7324, -0.03672, 0.1149), (0.4387, -0.3166, -0.04537), (-0.3544, -0.1525, 0.2058), (-0.2883, -0.2326, 0.227), (-0.1446, -0.2391, 0.2673), (-0.07994, -0.08663, 0.2307), (0.1859, -0.1573, 0.1275), (0.2887, -0.2042, 0.0637), (0.2168, -0.2687, -0.1336), (-0.02639, -0.05735, 0.2009), (0.3608, 0.7311, -0.01186), (0.1552, -0.2178, -0.3224), (0.1472, -0.1645, -0.328), (0.1633, -0.03941, -0.3292), (0.342, 0.5327, -0.1451), (0.2513, 0.1758, -0.3206), (0.3163, 0.3526, -0.2606), (0.2696, -0.2545, -0.03072), (-0.1164, -0.1532, 0.262), (0.1881, -0.2492, -0.2308), (0.0742, -0.101, 0.1706), (-0.2242, -0.2264, 0.2647), (-0.139, -0.1891, 0.2744), (0.2432, -0.262, -0.08157), (-0.07597, -0.06136, 0.7637), (-0.0619, -0.1316, 0.7839), (-0.2335, -0.1065, 0.6331), (-0.222, -0.1663, 0.6515), (0.2265, 0.7609, 0.07205), (0.4621, -0.07284, 0.8379), (0.4894, -0.1323, 0.9035), (0.2804, -0.2185, 0.1527), (0.1941, -0.143, 0.03878), (0.3513, -0.2869, 0.2547), (0.4646, -0.282, 0.3316), (0.2766, -0.2805, 0.194), (0.1301, -0.1616, 0.0007455), (0.432, -0.1526, 0.6977), (0.09884, -0.2624, -0.05998), (0.4869, -0.3337, 0.8034), (0.5133, -0.2097, 0.9473), (0.3487, -0.04265, 0.8101), (0.3565, 0.01672, 0.8094), (0.05468, -0.2011, -0.1906), (0.0241, -0.2495, -0.1726), (0.02921, -0.08808, -0.2201), (0.0593, 0.02589, -0.2328), (0.2062, 0.5713, -0.06579), (0.184, 0.3999, -0.1856), (0.1346, 0.2255, -0.2384), (0.444, -0.2175, 0.7694), (0.1218, -0.2124, -0.02582), (0.04032, -0.1496, -0.1994), (0.4386, -0.2114, 0.5436), (0.0584, -0.2649, -0.1079), (0.5434, -0.3165, 0.9431), (0.04896, -0.1754, -0.195), (0.111, -0.2382, -0.04239), (0.4843, -0.2732, 0.8053), (0.4054, -0.0618, 0.8273), (0.4132, -0.2901, 0.2807), (0.2376, -0.1809, 0.09499)], [], [(341, 351, 32, 71), (250, 239, 33, 70), (3, 28, 26, 84), (267, 266, 8, 84), (314, 313, 9, 85), (84, 8, 11, 3), (338, 337, 10, 27), (3, 11, 13, 5), (352, 353, 12, 4), (173, 172, 6, 15), (140, 139, 14, 7), (203, 202, 73, 77), (270, 273, 106, 16), (202, 176, 31, 73), (251, 250, 70, 76), (178, 84, 26, 179), (279, 269, 25, 206), (332, 314, 85, 175), (179, 26, 28, 182), (308, 281, 22, 184), (307, 282, 31, 185), (366, 351, 19, 183), (226, 176, 33, 187), (223, 141, 32, 186), (184, 22, 27, 181), (363, 356, 64, 166), (357, 360, 123, 107), (222, 188, 41, 145), (362, 347, 61, 147), (138, 120, 115, 127), (260, 241, 40, 144), (221, 180, 60, 150), (365, 213, 62, 349), (151, 63, 87, 152), (329, 316, 63, 151), (153, 39, 59, 148), (302, 287, 88, 154), (301, 288, 39, 153), (361, 348, 42, 149), (344, 346, 67, 53), (191, 66, 89, 190), (371, 344, 53, 290), (364, 345, 50, 189), (312, 291, 55, 233), (248, 68, 56, 247), (306, 288, 41, 199), (195, 59, 39, 196), (220, 189, 50, 156), (225, 197, 55, 193), (198, 69, 57, 194), (305, 292, 58, 193), (304, 207, 51, 298), (331, 317, 49, 201), (372, 342, 49, 317), (334, 319, 54, 249), (211, 213, 101, 94), (135, 119, 120, 138), (278, 271, 103, 163), (130, 121, 117, 131), (200, 180, 61, 45), (327, 325, 118, 134), (320, 316, 60, 38), (258, 257, 121, 130), (343, 347, 65, 47), (210, 195, 69, 97), (218, 217, 119, 135), (234, 228, 62, 35), (342, 346, 66, 49), (201, 191, 63, 36), (159, 157, 67, 48), (212, 198, 68, 54), (148, 59, 100, 165), (340, 341, 71, 74), (296, 77, 73, 293), (282, 293, 73, 31), (4, 12, 335, 336), (284, 294, 72, 75), (370, 340, 74, 283), (311, 251, 76, 295), (303, 203, 77, 296), (257, 252, 79, 121), (120, 83, 78, 115), (275, 268, 37, 116), (325, 321, 81, 118), (119, 82, 83, 120), (205, 215, 85, 1), (91, 100, 59, 96), (330, 322, 97, 212), (121, 79, 80, 117), (358, 339, 46, 122), (217, 204, 82, 119), (269, 267, 84, 25), (224, 214, 34, 174), (206, 178, 86, 0), (297, 287, 87, 43), (298, 289, 90, 52), (207, 190, 89, 51), (354, 355, 106, 105), (271, 272, 104, 103), (235, 253, 105, 106), (322, 323, 98, 97), (92, 91, 96, 95), (209, 210, 97, 98), (99, 100, 91, 92), (93, 94, 101, 102), (95, 108, 109, 92), (323, 324, 112, 98), (356, 357, 107, 64), (102, 113, 111, 93), (92, 109, 110, 99), (209, 216, 108, 95), (272, 274, 114, 104), (255, 256, 113, 102), (216, 219, 136, 108), (256, 236, 129, 113), (113, 129, 132, 111), (108, 136, 137, 109), (324, 326, 133, 112), (274, 276, 126, 114), (109, 137, 128, 110), (277, 275, 116, 125), (359, 360, 126, 125), (276, 277, 125, 126), (169, 170, 123, 124), (326, 327, 134, 133), (138, 137, 136, 135), (218, 219, 133, 134), (127, 128, 137, 138), (131, 132, 129, 130), (359, 358, 122, 124), (258, 236, 170, 169), (107, 123, 170, 167), (64, 107, 167, 166), (103, 104, 164, 163), (122, 46, 162, 168), (283, 74, 161, 299), (229, 148, 165, 254), (249, 248, 157, 159), (47, 65, 146, 158), (124, 122, 168, 169), (280, 278, 163, 235), (318, 328, 159, 48), (264, 220, 156, 233), (67, 157, 155, 53), (290, 300, 156, 50), (369, 361, 149, 230), (310, 301, 153, 232), (309, 302, 154, 246), (232, 153, 148, 229), (333, 329, 151, 231), (231, 151, 152, 245), (263, 221, 150, 244), (149, 42, 143, 171), (230, 149, 171, 259), (265, 260, 144, 227), (368, 362, 147, 243), (262, 222, 145, 242), (367, 363, 166, 255), (261, 239, 141, 223), (74, 71, 160, 161), (238, 237, 139, 140), (71, 32, 141, 160), (240, 261, 223, 142), (227, 144, 222, 262), (243, 147, 221, 263), (241, 143, 220, 264), (135, 136, 219, 218), (112, 133, 219, 216), (98, 112, 216, 209), (95, 96, 210, 209), (208, 192, 88, 44), (52, 90, 192, 208), (25, 84, 178, 206), (215, 106, 214, 224), (85, 215, 224, 175), (175, 224, 174, 17), (118, 81, 204, 217), (319, 330, 212, 54), (16, 106, 215, 205), (295, 76, 203, 303), (97, 69, 198, 212), (49, 66, 191, 201), (134, 118, 217, 218), (96, 59, 195, 210), (38, 60, 180, 200), (35, 62, 213, 211), (320, 331, 201, 36), (297, 43, 207, 304), (291, 305, 193, 55), (68, 198, 194, 56), (188, 40, 197, 225), (41, 188, 225, 199), (199, 225, 193, 58), (143, 42, 189, 220), (69, 195, 196, 57), (292, 306, 199, 58), (348, 364, 189, 42), (63, 191, 190, 87), (355, 101, 213, 365), (147, 61, 180, 221), (144, 40, 188, 222), (29, 184, 181, 2), (142, 223, 186, 24), (185, 31, 176, 226), (23, 185, 226, 177), (177, 226, 187, 20), (350, 366, 183, 30), (286, 307, 185, 23), (285, 308, 184, 29), (21, 179, 182, 18), (315, 332, 175, 17), (270, 279, 206, 0), (86, 178, 179, 21), (70, 33, 176, 202), (76, 70, 202, 203), (5, 13, 172, 173), (40, 241, 264, 197), (34, 243, 263, 174), (20, 227, 262, 177), (20, 187, 261, 240), (15, 6, 237, 238), (187, 33, 239, 261), (354, 367, 255, 102), (177, 262, 242, 23), (349, 368, 243, 34), (259, 171, 260, 265), (142, 259, 265, 240), (240, 265, 227, 20), (24, 230, 259, 142), (174, 263, 244, 17), (2, 231, 245, 29), (315, 333, 231, 2), (18, 232, 229, 21), (285, 309, 246, 30), (286, 310, 232, 18), (350, 369, 230, 24), (197, 264, 233, 55), (273, 280, 235, 106), (54, 68, 248, 249), (21, 229, 254, 86), (130, 129, 236, 258), (167, 170, 236, 256), (166, 167, 256, 255), (163, 164, 253, 235), (168, 162, 252, 257), (299, 161, 251, 311), (158, 146, 228, 234), (169, 168, 257, 258), (328, 334, 249, 159), (157, 248, 247, 155), (300, 312, 233, 156), (171, 143, 241, 260), (161, 160, 250, 251), (160, 141, 239, 250), (86, 254, 280, 273), (16, 205, 279, 270), (254, 165, 278, 280), (128, 127, 277, 276), (127, 115, 275, 277), (110, 128, 276, 274), (99, 110, 274, 272), (100, 99, 272, 271), (1, 85, 267, 269), (115, 78, 268, 275), (165, 100, 271, 278), (205, 1, 269, 279), (0, 86, 273, 270), (85, 9, 266, 267), (155, 247, 312, 300), (140, 299, 311, 238), (23, 242, 310, 286), (29, 245, 309, 285), (30, 183, 308, 285), (18, 182, 307, 286), (57, 196, 306, 292), (56, 194, 305, 291), (44, 297, 304, 208), (15, 295, 303, 173), (245, 152, 302, 309), (242, 145, 301, 310), (53, 155, 300, 290), (7, 283, 299, 140), (43, 87, 190, 207), (51, 89, 289, 298), (173, 303, 296, 5), (238, 311, 295, 15), (352, 370, 283, 7), (4, 336, 22, 281), (19, 72, 294, 281), (28, 3, 293, 282), (5, 296, 293, 3), (208, 304, 298, 52), (194, 57, 292, 305), (196, 39, 288, 306), (247, 56, 291, 312), (345, 371, 290, 50), (145, 41, 288, 301), (152, 87, 287, 302), (182, 28, 282, 307), (183, 19, 281, 308), (158, 234, 334, 328), (17, 244, 333, 315), (2, 181, 332, 315), (38, 200, 331, 320), (35, 211, 330, 319), (244, 150, 329, 333), (47, 158, 328, 318), (132, 131, 327, 326), (111, 132, 326, 324), (93, 111, 324, 323), (94, 93, 323, 322), (211, 94, 322, 330), (117, 80, 321, 325), (36, 63, 316, 320), (131, 117, 325, 327), (234, 35, 319, 334), (343, 372, 317, 45), (200, 45, 317, 331), (150, 60, 316, 329), (181, 27, 314, 332), (27, 10, 313, 314), (44, 88, 287, 297), (284, 4, 281, 294), (336, 335, 337, 338), (22, 336, 338, 27), (47, 318, 372, 343), (90, 289, 371, 345), (4, 284, 370, 352), (30, 246, 369, 350), (62, 228, 368, 349), (105, 253, 367, 354), (24, 186, 366, 350), (106, 355, 365, 214), (88, 192, 364, 348), (253, 164, 363, 367), (228, 146, 362, 368), (246, 154, 361, 369), (125, 116, 358, 359), (124, 123, 360, 359), (104, 114, 357, 356), (102, 101, 355, 354), (116, 37, 339, 358), (284, 75, 340, 370), (75, 72, 341, 340), (48, 67, 346, 342), (45, 61, 347, 343), (318, 48, 342, 372), (192, 90, 345, 364), (289, 89, 344, 371), (89, 66, 346, 344), (154, 88, 348, 361), (214, 365, 349, 34), (146, 65, 347, 362), (114, 126, 360, 357), (164, 104, 356, 363), (186, 32, 351, 366), (7, 14, 353, 352), (72, 19, 351, 341)])
_uv = me_cube_015.uv_layers.new(name='UVMap')
_uv.uv.foreach_set('vector', [0.7715, 0.5607, 0.7968, 0.5561, 0.8102, 0.6117, 0.7835, 0.6177, 0.5576, 0.09244, 0.5903, 0.09513, 0.5803, 0.1844, 0.5497, 0.1796, 0.4716, 0.5239, 0.5189, 0.5127, 0.5254, 0.6012, 0.5157, 0.6901, 0.5669, 0.7893, 0.5298, 0.8007, 0.4729, 0.6968, 0.5157, 0.6901, 0.7262, 0.1553, 0.6886, 0.1422, 0.6915, 0.02316, 0.737, 0.03818, 0.5157, 0.6901, 0.4729, 0.6968, 0.4338, 0.5426, 0.4716, 0.5239, 0.6977, 0.3149, 0.6753, 0.3125, 0.6762, 0.2659, 0.7104, 0.2742, 0.4716, 0.5239, 0.4338, 0.5426, 0.4101, 0.3868, 0.4429, 0.3716, 0.7161, 0.5392, 0.6976, 0.546, 0.6865, 0.4575, 0.7061, 0.4569, 0.4579, 0.282, 0.4245, 0.292, 0.4487, 0.1986, 0.4804, 0.1957, 0.7183, 0.7666, 0.6869, 0.7705, 0.685, 0.637, 0.7117, 0.6302, 0.4859, 0.2779, 0.5233, 0.2997, 0.5034, 0.4106, 0.4693, 0.3547, 0.5986, 0.7575, 0.6127, 0.7422, 0.6749, 0.7767, 0.6444, 0.7812, 0.5233, 0.2997, 0.5597, 0.3094, 0.5391, 0.4216, 0.5034, 0.4106, 0.513, 0.1018, 0.5576, 0.09244, 0.5497, 0.1796, 0.5109, 0.1817, 0.5308, 0.6639, 0.5157, 0.6901, 0.5254, 0.6012, 0.5495, 0.5615, 0.5866, 0.7685, 0.5746, 0.7791, 0.5461, 0.7204, 0.5546, 0.7121, 0.7488, 0.1724, 0.7262, 0.1553, 0.737, 0.03818, 0.7624, 0.09357, 0.5495, 0.5615, 0.5254, 0.6012, 0.5189, 0.5127, 0.5635, 0.5009, 0.7885, 0.4314, 0.7549, 0.4384, 0.7321, 0.3819, 0.7583, 0.3693, 0.5813, 0.4652, 0.527, 0.4678, 0.5391, 0.4216, 0.5953, 0.4211, 0.8289, 0.5559, 0.7968, 0.5561, 0.7816, 0.4904, 0.8132, 0.4967, 0.6143, 0.314, 0.5597, 0.3094, 0.5803, 0.1844, 0.622, 0.1948, 0.882, 0.7388, 0.8362, 0.7395, 0.8102, 0.6117, 0.8386, 0.6083, 0.7583, 0.3693, 0.7321, 0.3819, 0.7104, 0.2742, 0.7327, 0.2528, 0.3353, 0.4352, 0.3362, 0.4509, 0.3296, 0.4458, 0.323, 0.4389, 0.2704, 0.7023, 0.2669, 0.7761, 0.2527, 0.7763, 0.2578, 0.6957, 0.1048, 0.4753, 0.1492, 0.4572, 0.2009, 0.524, 0.1625, 0.5575, 0.3114, 0.3284, 0.3058, 0.3072, 0.323, 0.2979, 0.3347, 0.3188, 0.1032, 0.8159, 0.09798, 0.8926, 0.08068, 0.891, 0.08652, 0.8141, 0.0515, 0.29, 0.09048, 0.3009, 0.09912, 0.3699, 0.05777, 0.3737, 0.3606, 0.2947, 0.341, 0.2802, 0.3517, 0.2591, 0.376, 0.2607, 0.8722, 0.04567, 0.8975, 0.03952, 0.908, 0.0568, 0.8851, 0.0653, 0.3601, 0.1546, 0.339, 0.1799, 0.2916, 0.1119, 0.3105, 0.07572, 0.3759, 0.2077, 0.3529, 0.2203, 0.339, 0.1799, 0.3601, 0.1546, 0.2209, 0.627, 0.2503, 0.5759, 0.3118, 0.5665, 0.3088, 0.614, 0.2502, 0.04858, 0.2458, 0.08002, 0.1761, 0.07785, 0.1806, 0.03972, 0.1942, 0.5892, 0.2226, 0.5482, 0.2503, 0.5759, 0.2209, 0.627, 0.1466, 0.064, 0.1545, 0.09648, 0.1366, 0.1154, 0.1161, 0.0978, 0.1994, 0.2371, 0.2253, 0.2536, 0.2111, 0.2773, 0.1834, 0.2628, 0.2907, 0.19, 0.2403, 0.2301, 0.2178, 0.2092, 0.2642, 0.1591, 0.1789, 0.2305, 0.1994, 0.2371, 0.1834, 0.2628, 0.1648, 0.2493, 0.1613, 0.1471, 0.1614, 0.2157, 0.1469, 0.2361, 0.1442, 0.1691, 0.1731, 0.3408, 0.1828, 0.3692, 0.1625, 0.3631, 0.1527, 0.3339, 0.2243, 0.3574, 0.2336, 0.3858, 0.2031, 0.3751, 0.1936, 0.3474, 0.2302, 0.5259, 0.2226, 0.5482, 0.2009, 0.524, 0.2086, 0.5075, 0.2895, 0.5436, 0.3118, 0.5665, 0.2503, 0.5759, 0.2512, 0.5495, 0.1194, 0.2705, 0.1442, 0.1691, 0.1469, 0.2361, 0.1444, 0.3052, 0.1693, 0.4392, 0.1342, 0.3591, 0.1625, 0.3631, 0.1881, 0.4382, 0.2424, 0.4515, 0.2643, 0.5135, 0.2411, 0.5207, 0.2199, 0.4494, 0.2042, 0.4438, 0.2258, 0.5108, 0.2112, 0.5016, 0.1881, 0.4382, 0.2185, 0.1552, 0.2333, 0.1602, 0.2141, 0.1912, 0.2049, 0.1931, 0.3087, 0.247, 0.2771, 0.2685, 0.2559, 0.2497, 0.2967, 0.2199, 0.263, 0.2818, 0.2426, 0.2685, 0.2559, 0.2497, 0.2771, 0.2685, 0.254, 0.3519, 0.2608, 0.3748, 0.248, 0.3827, 0.2391, 0.3558, 0.918, 0.0248, 0.8975, 0.03952, 0.8915, 0.02083, 0.9143, 0.0001749, 0.1278, 0.8172, 0.1261, 0.8915, 0.09798, 0.8926, 0.1032, 0.8159, 0.3847, 0.4882, 0.3637, 0.4895, 0.3581, 0.4578, 0.3693, 0.4404, 0.2159, 0.8322, 0.2183, 0.9018, 0.2021, 0.9037, 0.1992, 0.8337, 0.3228, 0.2704, 0.341, 0.2802, 0.323, 0.2979, 0.2996, 0.2859, 0.1831, 0.826, 0.186, 0.8968, 0.1701, 0.8901, 0.1677, 0.8188, 0.3362, 0.2315, 0.3529, 0.2203, 0.3517, 0.2591, 0.3366, 0.2568, 0.2245, 0.8358, 0.2267, 0.9065, 0.2183, 0.9018, 0.2159, 0.8322, 0.2832, 0.2951, 0.3058, 0.3072, 0.2874, 0.3139, 0.2675, 0.3027, 0.2879, 0.5192, 0.2895, 0.5436, 0.2643, 0.5135, 0.2665, 0.4821, 0.1469, 0.8167, 0.1475, 0.8896, 0.1261, 0.8915, 0.1278, 0.8172, 0.2694, 0.347, 0.2906, 0.3476, 0.2956, 0.3612, 0.2743, 0.3657, 0.2426, 0.2685, 0.2253, 0.2536, 0.2403, 0.2301, 0.2559, 0.2497, 0.2967, 0.2199, 0.2907, 0.19, 0.339, 0.1799, 0.3289, 0.2069, 0.2287, 0.3305, 0.213, 0.3294, 0.2111, 0.2773, 0.2306, 0.2865, 0.2546, 0.4347, 0.2424, 0.4515, 0.2336, 0.3858, 0.248, 0.3827, 0.3088, 0.614, 0.3118, 0.5665, 0.3456, 0.518, 0.3642, 0.5374, 0.7443, 0.5666, 0.7715, 0.5607, 0.7835, 0.6177, 0.7395, 0.6297, 0.4559, 0.363, 0.4693, 0.3547, 0.5034, 0.4106, 0.4858, 0.4612, 0.527, 0.4678, 0.4858, 0.4612, 0.5034, 0.4106, 0.5391, 0.4216, 0.7061, 0.4569, 0.6865, 0.4575, 0.6783, 0.3876, 0.7047, 0.3881, 0.7289, 0.489, 0.7456, 0.4645, 0.7584, 0.4991, 0.744, 0.5128, 0.7312, 0.5525, 0.7443, 0.5666, 0.7395, 0.6297, 0.7262, 0.6298, 0.4965, 0.1083, 0.513, 0.1018, 0.5109, 0.1817, 0.4959, 0.1885, 0.4717, 0.2799, 0.4859, 0.2779, 0.4693, 0.3547, 0.4559, 0.363, 0.2267, 0.9065, 0.2287, 0.9854, 0.2205, 0.9805, 0.2183, 0.9018, 0.09798, 0.8926, 0.09583, 0.9819, 0.07591, 0.9804, 0.08068, 0.891, 0.05402, 0.9013, 0.04989, 0.9876, 0.01758, 0.9945, 0.0213, 0.9119, 0.186, 0.8968, 0.187, 0.9782, 0.1708, 0.9742, 0.1701, 0.8901, 0.1261, 0.8915, 0.1236, 0.9801, 0.09583, 0.9819, 0.09798, 0.8926, 0.6353, 0.8027, 0.6609, 0.8245, 0.6347, 0.8591, 0.6188, 0.8159, 0.3332, 0.5153, 0.3456, 0.518, 0.3118, 0.5665, 0.3154, 0.5351, 0.2674, 0.4163, 0.2727, 0.4544, 0.2665, 0.4821, 0.2546, 0.4347, 0.2183, 0.9018, 0.2205, 0.9805, 0.2033, 0.9822, 0.2021, 0.9037, 0.267, 0.9154, 0.2696, 0.9958, 0.2558, 0.9998, 0.2539, 0.9203, 0.1475, 0.8896, 0.146, 0.9757, 0.1236, 0.9801, 0.1261, 0.8915, 0.5746, 0.7791, 0.5669, 0.7893, 0.5157, 0.6901, 0.5461, 0.7204, 0.8038, 0.06215, 0.8461, 0.05143, 0.8616, 0.07428, 0.8252, 0.08935, 0.5546, 0.7121, 0.5308, 0.6639, 0.5676, 0.6863, 0.5709, 0.7125, 0.2341, 0.107, 0.2458, 0.08002, 0.2916, 0.1119, 0.2508, 0.1224, 0.2049, 0.1931, 0.1935, 0.2092, 0.1761, 0.192, 0.1976, 0.1872, 0.2333, 0.1602, 0.2642, 0.1591, 0.2178, 0.2092, 0.2141, 0.1912, 0.3317, 0.4178, 0.3472, 0.3984, 0.3853, 0.406, 0.3538, 0.4131, 0.3637, 0.4895, 0.3478, 0.48, 0.3418, 0.4573, 0.3581, 0.4578, 0.377, 0.4256, 0.3511, 0.4241, 0.3538, 0.4131, 0.3853, 0.406, 0.2727, 0.4544, 0.2871, 0.4624, 0.2831, 0.4803, 0.2665, 0.4821, 0.3292, 0.4991, 0.3332, 0.5153, 0.3154, 0.5351, 0.3193, 0.502, 0.3018, 0.4988, 0.2879, 0.5192, 0.2665, 0.4821, 0.2831, 0.4803, 0.3382, 0.4963, 0.3456, 0.518, 0.3332, 0.5153, 0.3292, 0.4991, 0.296, 0.4448, 0.2849, 0.4246, 0.3139, 0.4024, 0.3125, 0.4308, 0.3193, 0.502, 0.3236, 0.491, 0.3266, 0.4918, 0.3292, 0.4991, 0.2871, 0.4624, 0.3112, 0.4732, 0.3107, 0.4812, 0.2831, 0.4803, 0.3362, 0.4509, 0.329, 0.4677, 0.3258, 0.4638, 0.3296, 0.4458, 0.3125, 0.4308, 0.3167, 0.4609, 0.3135, 0.4656, 0.296, 0.4448, 0.3292, 0.4991, 0.3266, 0.4918, 0.3298, 0.4895, 0.3382, 0.4963, 0.3018, 0.4988, 0.3173, 0.4889, 0.3236, 0.491, 0.3193, 0.502, 0.3478, 0.48, 0.3344, 0.4823, 0.3315, 0.4715, 0.3418, 0.4573, 0.3184, 0.4354, 0.3192, 0.4612, 0.3167, 0.4609, 0.3125, 0.4308, 0.1468, 0.6935, 0.1449, 0.7592, 0.1256, 0.7628, 0.1233, 0.7086, 0.2379, 0.6886, 0.228, 0.767, 0.2205, 0.7643, 0.2321, 0.687, 0.2321, 0.687, 0.2205, 0.7643, 0.204, 0.7672, 0.2169, 0.687, 0.1233, 0.7086, 0.1256, 0.7628, 0.1034, 0.7605, 0.09947, 0.7122, 0.1962, 0.6839, 0.1856, 0.7619, 0.1676, 0.7571, 0.1754, 0.6811, 0.03999, 0.7022, 0.05478, 0.761, 0.0207, 0.7747, 0.0001749, 0.7093, 0.09947, 0.7122, 0.1034, 0.7605, 0.08649, 0.7559, 0.07816, 0.7053, 0.05916, 0.8245, 0.05402, 0.9013, 0.0213, 0.9119, 0.02679, 0.8386, 0.2665, 0.8422, 0.2669, 0.7761, 0.2806, 0.7761, 0.2801, 0.8379, 0.05478, 0.761, 0.05916, 0.8245, 0.02679, 0.8386, 0.0207, 0.7747, 0.2331, 0.8395, 0.2355, 0.7698, 0.2527, 0.7763, 0.2526, 0.8468, 0.1856, 0.7619, 0.1831, 0.826, 0.1677, 0.8188, 0.1676, 0.7571, 0.1032, 0.8159, 0.1034, 0.7605, 0.1256, 0.7628, 0.1278, 0.8172, 0.1469, 0.8167, 0.1449, 0.7592, 0.1676, 0.7571, 0.1677, 0.8188, 0.08652, 0.8141, 0.08649, 0.7559, 0.1034, 0.7605, 0.1032, 0.8159, 0.1992, 0.8337, 0.204, 0.7672, 0.2205, 0.7643, 0.2159, 0.8322, 0.2665, 0.8422, 0.267, 0.9154, 0.2539, 0.9203, 0.2526, 0.8468, 0.2245, 0.8358, 0.228, 0.767, 0.2355, 0.7698, 0.2331, 0.8395, 0.2578, 0.6957, 0.2527, 0.7763, 0.2355, 0.7698, 0.244, 0.6903, 0.3296, 0.4458, 0.3258, 0.4638, 0.3216, 0.4617, 0.323, 0.4389, 0.3581, 0.4578, 0.3418, 0.4573, 0.348, 0.4353, 0.3693, 0.4404, 0.2539, 0.9203, 0.2558, 0.9998, 0.2368, 0.9902, 0.2351, 0.9112, 0.7262, 0.6298, 0.7395, 0.6297, 0.7523, 0.7577, 0.7341, 0.7624, 0.3064, 0.6382, 0.3088, 0.614, 0.3642, 0.5374, 0.3732, 0.5473, 0.2391, 0.3558, 0.2243, 0.3574, 0.213, 0.3294, 0.2287, 0.3305, 0.2675, 0.3027, 0.2874, 0.3139, 0.2866, 0.3346, 0.2643, 0.3303, 0.2526, 0.8468, 0.2539, 0.9203, 0.2351, 0.9112, 0.2331, 0.8395, 0.3967, 0.4861, 0.3847, 0.4882, 0.3693, 0.4404, 0.377, 0.4256, 0.249, 0.295, 0.2462, 0.3312, 0.2287, 0.3305, 0.2306, 0.2865, 0.1245, 0.3137, 0.1194, 0.2705, 0.1444, 0.3052, 0.1527, 0.3339, 0.2111, 0.2773, 0.213, 0.3294, 0.1839, 0.32, 0.1834, 0.2628, 0.1648, 0.2493, 0.1639, 0.3127, 0.1444, 0.3052, 0.1469, 0.2361, 0.1271, 0.04333, 0.1466, 0.064, 0.1161, 0.0978, 0.0838, 0.07851, 0.1646, 0.6165, 0.1942, 0.5892, 0.2209, 0.627, 0.2065, 0.6536, 0.2515, 0.02976, 0.2502, 0.04858, 0.1806, 0.03972, 0.1757, 0.02185, 0.2065, 0.6536, 0.2209, 0.627, 0.3088, 0.614, 0.3064, 0.6382, 0.3901, 0.201, 0.3759, 0.2077, 0.3601, 0.1546, 0.3708, 0.1425, 0.3708, 0.1425, 0.3601, 0.1546, 0.3105, 0.07572, 0.3175, 0.05756, 0.3729, 0.3025, 0.3606, 0.2947, 0.376, 0.2607, 0.3908, 0.2622, 0.1161, 0.0978, 0.1366, 0.1154, 0.09072, 0.24, 0.05471, 0.2167, 0.0838, 0.07851, 0.1161, 0.0978, 0.05471, 0.2167, 0.02919, 0.1972, 0.01983, 0.275, 0.0515, 0.29, 0.05777, 0.3737, 0.02219, 0.3675, 0.3175, 0.3407, 0.3114, 0.3284, 0.3347, 0.3188, 0.3433, 0.3303, 0.06608, 0.4825, 0.1048, 0.4753, 0.1625, 0.5575, 0.1267, 0.578, 0.3332, 0.4269, 0.3353, 0.4352, 0.323, 0.4389, 0.3184, 0.4354, 0.6321, 0.1074, 0.5903, 0.09513, 0.5988, 0.00111, 0.6392, 0.01662, 0.7395, 0.6297, 0.7835, 0.6177, 0.8036, 0.7436, 0.7523, 0.7577, 0.48, 0.1148, 0.4499, 0.1181, 0.449, 0.03649, 0.4812, 0.03651, 0.7835, 0.6177, 0.8102, 0.6117, 0.8362, 0.7395, 0.8036, 0.7436, 0.6682, 0.1233, 0.6321, 0.1074, 0.6392, 0.01662, 0.6749, 0.03903, 0.02219, 0.3675, 0.05777, 0.3737, 0.1048, 0.4753, 0.06608, 0.4825, 0.3433, 0.3303, 0.3347, 0.3188, 0.3606, 0.2947, 0.3729, 0.3025, 0.09048, 0.3009, 0.09072, 0.24, 0.1194, 0.2705, 0.1245, 0.3137, 0.1278, 0.8172, 0.1256, 0.7628, 0.1449, 0.7592, 0.1469, 0.8167, 0.1754, 0.6811, 0.1676, 0.7571, 0.1449, 0.7592, 0.1468, 0.6935, 0.2831, 0.4803, 0.3107, 0.4812, 0.3173, 0.4889, 0.3018, 0.4988, 0.3193, 0.502, 0.3154, 0.5351, 0.2879, 0.5192, 0.3018, 0.4988, 0.2038, 0.1516, 0.1776, 0.124, 0.1761, 0.07785, 0.2132, 0.102, 0.1976, 0.1872, 0.1761, 0.192, 0.1776, 0.124, 0.2038, 0.1516, 0.5461, 0.7204, 0.5157, 0.6901, 0.5308, 0.6639, 0.5546, 0.7121, 0.7827, 0.03308, 0.8313, 0.01198, 0.8461, 0.05143, 0.8038, 0.06215, 0.737, 0.03818, 0.7827, 0.03308, 0.8038, 0.06215, 0.7624, 0.09357, 0.7624, 0.09357, 0.8038, 0.06215, 0.8252, 0.08935, 0.7921, 0.1165, 0.1701, 0.8901, 0.1708, 0.9742, 0.146, 0.9757, 0.1475, 0.8896, 0.2608, 0.3748, 0.2674, 0.4163, 0.2546, 0.4347, 0.248, 0.3827, 0.6444, 0.7812, 0.6749, 0.7767, 0.6609, 0.8245, 0.6353, 0.8027, 0.4959, 0.1885, 0.5109, 0.1817, 0.4859, 0.2779, 0.4717, 0.2799, 0.2665, 0.4821, 0.2643, 0.5135, 0.2424, 0.4515, 0.2546, 0.4347, 0.2559, 0.2497, 0.2403, 0.2301, 0.2907, 0.19, 0.2967, 0.2199, 0.1677, 0.8188, 0.1701, 0.8901, 0.1475, 0.8896, 0.1469, 0.8167, 0.3154, 0.5351, 0.3118, 0.5665, 0.2895, 0.5436, 0.2879, 0.5192, 0.3366, 0.2568, 0.3517, 0.2591, 0.341, 0.2802, 0.3228, 0.2704, 0.9244, 0.05088, 0.908, 0.0568, 0.8975, 0.03952, 0.918, 0.0248, 0.3362, 0.2315, 0.3087, 0.247, 0.2967, 0.2199, 0.3289, 0.2069, 0.2341, 0.107, 0.2508, 0.1224, 0.2333, 0.1602, 0.2185, 0.1552, 0.1828, 0.3692, 0.2042, 0.4438, 0.1881, 0.4382, 0.1625, 0.3631, 0.2336, 0.3858, 0.2424, 0.4515, 0.2199, 0.4494, 0.2031, 0.3751, 0.1492, 0.4572, 0.09912, 0.3699, 0.1342, 0.3591, 0.1693, 0.4392, 0.2009, 0.524, 0.1492, 0.4572, 0.1693, 0.4392, 0.2086, 0.5075, 0.2086, 0.5075, 0.1693, 0.4392, 0.1881, 0.4382, 0.2112, 0.5016, 0.09072, 0.24, 0.1366, 0.1154, 0.1442, 0.1691, 0.1194, 0.2705, 0.2643, 0.5135, 0.2895, 0.5436, 0.2512, 0.5495, 0.2411, 0.5207, 0.2258, 0.5108, 0.2302, 0.5259, 0.2086, 0.5075, 0.2112, 0.5016, 0.1545, 0.09648, 0.1613, 0.1471, 0.1442, 0.1691, 0.1366, 0.1154, 0.339, 0.1799, 0.2907, 0.19, 0.2642, 0.1591, 0.2916, 0.1119, 0.8631, 0.01912, 0.8915, 0.02083, 0.8975, 0.03952, 0.8722, 0.04567, 0.3347, 0.3188, 0.323, 0.2979, 0.341, 0.2802, 0.3606, 0.2947, 0.05777, 0.3737, 0.09912, 0.3699, 0.1492, 0.4572, 0.1048, 0.4753, 0.7828, 0.3464, 0.7583, 0.3693, 0.7327, 0.2528, 0.7634, 0.2404, 0.9244, 0.7324, 0.882, 0.7388, 0.8386, 0.6083, 0.8957, 0.5994, 0.5953, 0.4211, 0.5391, 0.4216, 0.5597, 0.3094, 0.6143, 0.314, 0.6287, 0.4053, 0.5953, 0.4211, 0.6143, 0.314, 0.6373, 0.3078, 0.6373, 0.3078, 0.6143, 0.314, 0.622, 0.1948, 0.6572, 0.2094, 0.8775, 0.542, 0.8289, 0.5559, 0.8132, 0.4967, 0.8537, 0.4879, 0.6221, 0.4537, 0.5813, 0.4652, 0.5953, 0.4211, 0.6287, 0.4053, 0.824, 0.4092, 0.7885, 0.4314, 0.7583, 0.3693, 0.7828, 0.3464, 0.5826, 0.5798, 0.5495, 0.5615, 0.5635, 0.5009, 0.6027, 0.5001, 0.7788, 0.1767, 0.7488, 0.1724, 0.7624, 0.09357, 0.7921, 0.1165, 0.5986, 0.7575, 0.5866, 0.7685, 0.5546, 0.7121, 0.5709, 0.7125, 0.5676, 0.6863, 0.5308, 0.6639, 0.5495, 0.5615, 0.5826, 0.5798, 0.5497, 0.1796, 0.5803, 0.1844, 0.5597, 0.3094, 0.5233, 0.2997, 0.5109, 0.1817, 0.5497, 0.1796, 0.5233, 0.2997, 0.4859, 0.2779, 0.4429, 0.3716, 0.4101, 0.3868, 0.4245, 0.292, 0.4579, 0.282, 0.09912, 0.3699, 0.09048, 0.3009, 0.1245, 0.3137, 0.1342, 0.3591, 0.3529, 0.342, 0.3433, 0.3303, 0.3729, 0.3025, 0.3867, 0.3105, 0.005096, 0.3791, 0.02219, 0.3675, 0.06608, 0.4825, 0.04251, 0.4933, 0.6572, 0.2094, 0.622, 0.1948, 0.6321, 0.1074, 0.6682, 0.1233, 0.4804, 0.1957, 0.4487, 0.1986, 0.4499, 0.1181, 0.48, 0.1148, 0.622, 0.1948, 0.5803, 0.1844, 0.5903, 0.09513, 0.6321, 0.1074, 0.3317, 0.4178, 0.3332, 0.4269, 0.3184, 0.4354, 0.3125, 0.4308, 0.04251, 0.4933, 0.06608, 0.4825, 0.1267, 0.578, 0.102, 0.5987, 0.3245, 0.3533, 0.3175, 0.3407, 0.3433, 0.3303, 0.3529, 0.342, 0.02919, 0.1972, 0.05471, 0.2167, 0.0515, 0.29, 0.01983, 0.275, 0.01452, 0.185, 0.02919, 0.1972, 0.01983, 0.275, 0.0001749, 0.2715, 0.0001749, 0.2715, 0.01983, 0.275, 0.02219, 0.3675, 0.0021, 0.3707, 0.06557, 0.06238, 0.0838, 0.07851, 0.02919, 0.1972, 0.01452, 0.185, 0.3867, 0.3105, 0.3729, 0.3025, 0.3908, 0.2622, 0.4069, 0.2667, 0.3922, 0.1345, 0.3708, 0.1425, 0.3175, 0.05756, 0.3311, 0.0382, 0.4097, 0.202, 0.3901, 0.201, 0.3708, 0.1425, 0.3922, 0.1345, 0.1918, 0.6807, 0.2065, 0.6536, 0.3064, 0.6382, 0.304, 0.6631, 0.2562, 0.006038, 0.2515, 0.02976, 0.1757, 0.02185, 0.1693, 0.0001749, 0.1448, 0.641, 0.1646, 0.6165, 0.2065, 0.6536, 0.1918, 0.6807, 0.1134, 0.0234, 0.1271, 0.04333, 0.0838, 0.07851, 0.06557, 0.06238, 0.1342, 0.3591, 0.1245, 0.3137, 0.1527, 0.3339, 0.1625, 0.3631, 0.4097, 0.4834, 0.3967, 0.4861, 0.377, 0.4256, 0.3853, 0.406, 0.248, 0.3827, 0.2336, 0.3858, 0.2243, 0.3574, 0.2391, 0.3558, 0.304, 0.6631, 0.3064, 0.6382, 0.3732, 0.5473, 0.383, 0.5578, 0.2159, 0.8322, 0.2205, 0.7643, 0.228, 0.767, 0.2245, 0.8358, 0.244, 0.6903, 0.2355, 0.7698, 0.228, 0.767, 0.2379, 0.6886, 0.323, 0.4389, 0.3216, 0.4617, 0.3192, 0.4612, 0.3184, 0.4354, 0.3693, 0.4404, 0.348, 0.4353, 0.3511, 0.4241, 0.377, 0.4256, 0.2351, 0.9112, 0.2368, 0.9902, 0.2287, 0.9854, 0.2267, 0.9065, 0.4985, 0.02872, 0.516, 0.02094, 0.513, 0.1018, 0.4965, 0.1083, 0.2643, 0.3303, 0.2866, 0.3346, 0.2906, 0.3476, 0.2694, 0.347, 0.2331, 0.8395, 0.2351, 0.9112, 0.2267, 0.9065, 0.2245, 0.8358, 0.2462, 0.3312, 0.254, 0.3519, 0.2391, 0.3558, 0.2287, 0.3305, 0.213, 0.3294, 0.2243, 0.3574, 0.1936, 0.3474, 0.1839, 0.32, 0.1639, 0.3127, 0.1731, 0.3408, 0.1527, 0.3339, 0.1444, 0.3052, 0.05471, 0.2167, 0.09072, 0.24, 0.09048, 0.3009, 0.0515, 0.29, 0.516, 0.02094, 0.5654, 0.0001749, 0.5576, 0.09244, 0.513, 0.1018, 0.5654, 0.0001749, 0.5988, 0.00111, 0.5903, 0.09513, 0.5576, 0.09244, 0.383, 0.5578, 0.3732, 0.5473, 0.3967, 0.4861, 0.4097, 0.4834, 0.6444, 0.7812, 0.6353, 0.8027, 0.5866, 0.7685, 0.5986, 0.7575, 0.3732, 0.5473, 0.3642, 0.5374, 0.3847, 0.4882, 0.3967, 0.4861, 0.08649, 0.7559, 0.08652, 0.8141, 0.05916, 0.8245, 0.05478, 0.761, 0.08652, 0.8141, 0.08068, 0.891, 0.05402, 0.9013, 0.05916, 0.8245, 0.07816, 0.7053, 0.08649, 0.7559, 0.05478, 0.761, 0.03999, 0.7022, 0.3382, 0.4963, 0.3298, 0.4895, 0.3344, 0.4823, 0.3478, 0.48, 0.3456, 0.518, 0.3382, 0.4963, 0.3478, 0.48, 0.3637, 0.4895, 0.6188, 0.8159, 0.6347, 0.8591, 0.5669, 0.7893, 0.5746, 0.7791, 0.08068, 0.891, 0.07591, 0.9804, 0.04989, 0.9876, 0.05402, 0.9013, 0.3642, 0.5374, 0.3456, 0.518, 0.3637, 0.4895, 0.3847, 0.4882, 0.6353, 0.8027, 0.6188, 0.8159, 0.5746, 0.7791, 0.5866, 0.7685, 0.5709, 0.7125, 0.5676, 0.6863, 0.6127, 0.7422, 0.5986, 0.7575, 0.6347, 0.8591, 0.5982, 0.8809, 0.5298, 0.8007, 0.5669, 0.7893, 0.1839, 0.32, 0.1936, 0.3474, 0.1731, 0.3408, 0.1639, 0.3127, 0.4812, 0.03651, 0.4985, 0.02872, 0.4965, 0.1083, 0.48, 0.1148, 0.102, 0.5987, 0.1267, 0.578, 0.1646, 0.6165, 0.1448, 0.641, 0.3311, 0.0382, 0.3175, 0.05756, 0.2515, 0.02976, 0.2562, 0.006038, 0.8537, 0.4879, 0.8132, 0.4967, 0.7885, 0.4314, 0.824, 0.4092, 0.6027, 0.5001, 0.5635, 0.5009, 0.5813, 0.4652, 0.6221, 0.4537, 0.2411, 0.5207, 0.2512, 0.5495, 0.2302, 0.5259, 0.2258, 0.5108, 0.2031, 0.3751, 0.2199, 0.4494, 0.2042, 0.4438, 0.1828, 0.3692, 0.2132, 0.102, 0.2341, 0.107, 0.2185, 0.1552, 0.2038, 0.1516, 0.4804, 0.1957, 0.4959, 0.1885, 0.4717, 0.2799, 0.4579, 0.282, 0.3175, 0.05756, 0.3105, 0.07572, 0.2502, 0.04858, 0.2515, 0.02976, 0.1267, 0.578, 0.1625, 0.5575, 0.1942, 0.5892, 0.1646, 0.6165, 0.1834, 0.2628, 0.1839, 0.32, 0.1639, 0.3127, 0.1648, 0.2493, 0.7117, 0.6302, 0.7262, 0.6298, 0.7341, 0.7624, 0.7183, 0.7666, 0.2508, 0.1224, 0.2916, 0.1119, 0.2642, 0.1591, 0.2333, 0.1602, 0.2141, 0.1912, 0.2178, 0.2092, 0.1935, 0.2092, 0.2049, 0.1931, 0.4579, 0.282, 0.4717, 0.2799, 0.4559, 0.363, 0.4429, 0.3716, 0.48, 0.1148, 0.4965, 0.1083, 0.4959, 0.1885, 0.4804, 0.1957, 0.7161, 0.5392, 0.7312, 0.5525, 0.7262, 0.6298, 0.7117, 0.6302, 0.7061, 0.4569, 0.7047, 0.3881, 0.7321, 0.3819, 0.7549, 0.4384, 0.7816, 0.4904, 0.7584, 0.4991, 0.7456, 0.4645, 0.7549, 0.4384, 0.5189, 0.5127, 0.4716, 0.5239, 0.4858, 0.4612, 0.527, 0.4678, 0.4429, 0.3716, 0.4559, 0.363, 0.4858, 0.4612, 0.4716, 0.5239, 0.2038, 0.1516, 0.2185, 0.1552, 0.2049, 0.1931, 0.1976, 0.1872, 0.2199, 0.4494, 0.2411, 0.5207, 0.2258, 0.5108, 0.2042, 0.4438, 0.2512, 0.5495, 0.2503, 0.5759, 0.2226, 0.5482, 0.2302, 0.5259, 0.1936, 0.3474, 0.2031, 0.3751, 0.1828, 0.3692, 0.1731, 0.3408, 0.1614, 0.2157, 0.1789, 0.2305, 0.1648, 0.2493, 0.1469, 0.2361, 0.1625, 0.5575, 0.2009, 0.524, 0.2226, 0.5482, 0.1942, 0.5892, 0.3105, 0.07572, 0.2916, 0.1119, 0.2458, 0.08002, 0.2502, 0.04858, 0.5635, 0.5009, 0.5189, 0.5127, 0.527, 0.4678, 0.5813, 0.4652, 0.8132, 0.4967, 0.7816, 0.4904, 0.7549, 0.4384, 0.7885, 0.4314, 0.2643, 0.3303, 0.2694, 0.347, 0.254, 0.3519, 0.2462, 0.3312, 0.4069, 0.2667, 0.3908, 0.2622, 0.3901, 0.201, 0.4097, 0.202, 0.7634, 0.2404, 0.7327, 0.2528, 0.7488, 0.1724, 0.7788, 0.1767, 0.3366, 0.2568, 0.3228, 0.2704, 0.3087, 0.247, 0.3362, 0.2315, 0.2743, 0.3657, 0.2803, 0.3965, 0.2674, 0.4163, 0.2608, 0.3748, 0.3908, 0.2622, 0.376, 0.2607, 0.3759, 0.2077, 0.3901, 0.201, 0.2675, 0.3027, 0.2643, 0.3303, 0.2462, 0.3312, 0.249, 0.295, 0.204, 0.7672, 0.1992, 0.8337, 0.1831, 0.826, 0.1856, 0.7619, 0.2169, 0.687, 0.204, 0.7672, 0.1856, 0.7619, 0.1962, 0.6839, 0.296, 0.4448, 0.3135, 0.4656, 0.3112, 0.4732, 0.2871, 0.4624, 0.2849, 0.4246, 0.296, 0.4448, 0.2871, 0.4624, 0.2727, 0.4544, 0.2803, 0.3965, 0.2849, 0.4246, 0.2727, 0.4544, 0.2674, 0.4163, 0.2021, 0.9037, 0.2033, 0.9822, 0.187, 0.9782, 0.186, 0.8968, 0.3289, 0.2069, 0.339, 0.1799, 0.3529, 0.2203, 0.3362, 0.2315, 0.1992, 0.8337, 0.2021, 0.9037, 0.186, 0.8968, 0.1831, 0.826, 0.2694, 0.347, 0.2743, 0.3657, 0.2608, 0.3748, 0.254, 0.3519, 0.2832, 0.2951, 0.263, 0.2818, 0.2771, 0.2685, 0.2996, 0.2859, 0.3228, 0.2704, 0.2996, 0.2859, 0.2771, 0.2685, 0.3087, 0.247, 0.376, 0.2607, 0.3517, 0.2591, 0.3529, 0.2203, 0.3759, 0.2077, 0.7327, 0.2528, 0.7104, 0.2742, 0.7262, 0.1553, 0.7488, 0.1724, 0.7104, 0.2742, 0.6762, 0.2659, 0.6886, 0.1422, 0.7262, 0.1553, 0.2132, 0.102, 0.1761, 0.07785, 0.2458, 0.08002, 0.2341, 0.107, 0.7289, 0.489, 0.7061, 0.4569, 0.7549, 0.4384, 0.7456, 0.4645, 0.7047, 0.3881, 0.6783, 0.3876, 0.6753, 0.3125, 0.6977, 0.3149, 0.7321, 0.3819, 0.7047, 0.3881, 0.6977, 0.3149, 0.7104, 0.2742, 0.2675, 0.3027, 0.249, 0.295, 0.263, 0.2818, 0.2832, 0.2951, 0.1761, 0.192, 0.1935, 0.2092, 0.1789, 0.2305, 0.1614, 0.2157, 0.7061, 0.4569, 0.7289, 0.489, 0.7312, 0.5525, 0.7161, 0.5392, 0.1693, 0.0001749, 0.1757, 0.02185, 0.1271, 0.04333, 0.1134, 0.0234, 0.2956, 0.3612, 0.2906, 0.3476, 0.3175, 0.3407, 0.3245, 0.3533, 0.3538, 0.4131, 0.3511, 0.4241, 0.3332, 0.4269, 0.3317, 0.4178, 0.8957, 0.5994, 0.8386, 0.6083, 0.8289, 0.5559, 0.8775, 0.542, 0.8313, 0.01198, 0.8631, 0.01912, 0.8722, 0.04567, 0.8461, 0.05143, 0.1761, 0.07785, 0.1776, 0.124, 0.1613, 0.1471, 0.1545, 0.09648, 0.3511, 0.4241, 0.348, 0.4353, 0.3353, 0.4352, 0.3332, 0.4269, 0.2906, 0.3476, 0.2866, 0.3346, 0.3114, 0.3284, 0.3175, 0.3407, 0.1757, 0.02185, 0.1806, 0.03972, 0.1466, 0.064, 0.1271, 0.04333, 0.2801, 0.8379, 0.2803, 0.9105, 0.267, 0.9154, 0.2665, 0.8422, 0.2526, 0.8468, 0.2527, 0.7763, 0.2669, 0.7761, 0.2665, 0.8422, 0.3418, 0.4573, 0.3315, 0.4715, 0.329, 0.4677, 0.3362, 0.4509, 0.3125, 0.4308, 0.3139, 0.4024, 0.3472, 0.3984, 0.3317, 0.4178, 0.2803, 0.9105, 0.2835, 0.9918, 0.2696, 0.9958, 0.267, 0.9154, 0.7289, 0.489, 0.744, 0.5128, 0.7443, 0.5666, 0.7312, 0.5525, 0.744, 0.5128, 0.7584, 0.4991, 0.7715, 0.5607, 0.7443, 0.5666, 0.2306, 0.2865, 0.2111, 0.2773, 0.2253, 0.2536, 0.2426, 0.2685, 0.2996, 0.2859, 0.323, 0.2979, 0.3058, 0.3072, 0.2832, 0.2951, 0.249, 0.295, 0.2306, 0.2865, 0.2426, 0.2685, 0.263, 0.2818, 0.1776, 0.124, 0.1761, 0.192, 0.1614, 0.2157, 0.1613, 0.1471, 0.1935, 0.2092, 0.2178, 0.2092, 0.1994, 0.2371, 0.1789, 0.2305, 0.2178, 0.2092, 0.2403, 0.2301, 0.2253, 0.2536, 0.1994, 0.2371, 0.1806, 0.03972, 0.1761, 0.07785, 0.1545, 0.09648, 0.1466, 0.064, 0.8461, 0.05143, 0.8722, 0.04567, 0.8851, 0.0653, 0.8616, 0.07428, 0.2866, 0.3346, 0.2874, 0.3139, 0.3058, 0.3072, 0.3114, 0.3284, 0.2835, 0.709, 0.2806, 0.7761, 0.2669, 0.7761, 0.2704, 0.7023, 0.348, 0.4353, 0.3418, 0.4573, 0.3362, 0.4509, 0.3353, 0.4352, 0.8386, 0.6083, 0.8102, 0.6117, 0.7968, 0.5561, 0.8289, 0.5559, 0.7117, 0.6302, 0.685, 0.637, 0.6976, 0.546, 0.7161, 0.5392, 0.7584, 0.4991, 0.7816, 0.4904, 0.7968, 0.5561, 0.7715, 0.5607])
me_cube_015.use_remesh_fix_poles = True
me_cube_015.use_remesh_preserve_attributes = False
me_cube_015.update()

# ---- objects
ob_ear01 = bpy.data.objects.new('Ear01', me_cube_001)
ob_ear02 = bpy.data.objects.new('Ear02', me_cube_004)
ob_ear03 = bpy.data.objects.new('Ear03', me_cube_003)
ob_ear04 = bpy.data.objects.new('Ear04', me_cube_002)
ob_ear05 = bpy.data.objects.new('Ear05', me_cube_019)
ob_ear06 = bpy.data.objects.new('Ear06', me_cube_015)

# ---- transforms, parenting, visibility, modifiers, constraints
ob_ear01.location = (3.722, -4.826, 0.0)
ob_ear01.scale = (-1.0, 1.0, 1.0)
ob_ear01.show_in_front = True
ob_ear02.location = (2.348, -4.826, 0.0)
ob_ear02.scale = (-1.0, 1.0, 1.0)
ob_ear02.show_in_front = True
ob_ear03.location = (0.7726, -4.826, 0.0)
ob_ear03.scale = (-1.0, 1.0, 1.0)
ob_ear03.show_in_front = True
ob_ear04.location = (-0.7317, -4.826, 0.0)
ob_ear04.scale = (-1.0, 1.0, 1.0)
ob_ear04.show_in_front = True
ob_ear05.location = (-2.26, -4.826, 0.0)
ob_ear05.scale = (-1.0, 1.0, 1.0)
ob_ear06.location = (-3.851, -4.826, 0.0)
ob_ear06.scale = (-1.0, 1.0, 1.0)

# ---- collection membership
col_collection.objects.link(ob_ear01)
col_collection.objects.link(ob_ear02)
col_collection.objects.link(ob_ear03)
col_collection.objects.link(ob_ear04)
col_collection.objects.link(ob_ear05)
col_collection.objects.link(ob_ear06)

# ---- scene / render settings (as saved in the file)
scene.frame_start = 1; scene.frame_end = 250; scene.frame_set(1)
scene.render.engine = 'BLENDER_EEVEE_NEXT'
scene.cycles.use_denoising = False
scene.cycles.samples = 128
scene.cycles.sampling_pattern = 'TABULATED_SOBOL'
scene.cycles.use_adaptive_sampling = False
scene.cycles.use_light_tree = False
scene.view_settings.view_transform = 'Filmic'
bpy.context.view_layer.update()

# ---- added for rendering (the .blend has no active camera and no usable light): camera, sun
cam_auto = bpy.data.cameras.new('AutoCamera')
cam_auto.lens = 50.0
cam_auto.sensor_width = 36.0
cam_auto.clip_end = 1000.0
ob_auto_camera = bpy.data.objects.new('AutoCamera', cam_auto)
scene.collection.objects.link(ob_auto_camera)
ob_auto_camera.location = (8.11076, -14.7188, 6.75634)
ob_auto_camera.rotation_euler = (1.09748, -7.21219e-08, 0.694738)
scene.camera = ob_auto_camera
light_auto_sun = bpy.data.lights.new('AutoSun', 'SUN')
light_auto_sun.energy = 3.0
light_auto_sun.angle = 0.0523599
ob_auto_sun = bpy.data.objects.new('AutoSun', light_auto_sun)
scene.collection.objects.link(ob_auto_sun)
ob_auto_sun.rotation_euler = (0.872665, 0.174533, 0.523599)
bpy.context.view_layer.update()
